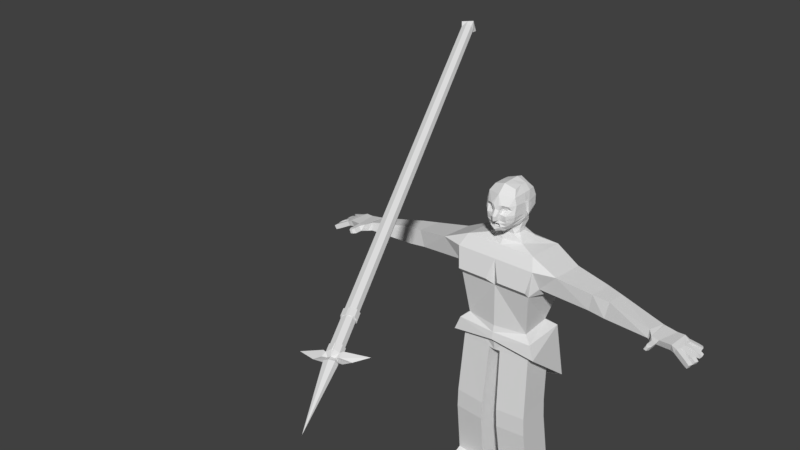 # Source: Protag_Male_simplified_fingers.blend  (saved by Blender 2.79.0; exported with 4.5.12 LTS)
import bpy
from mathutils import Matrix  # noqa: F401  (used for matrix-valued properties, if any)

bpy.ops.wm.read_factory_settings(use_empty=True)
scene = bpy.context.scene
scene.name = 'Scene'

# ---- collections
col_collection_1 = bpy.data.collections.new('Collection 1'); scene.collection.children.link(col_collection_1)

# ---- materials (node trees are filled in below, after node groups)
mat_material = bpy.data.materials.new('Material')
mat_material.alpha_threshold = 0.0
mat_material.use_transparent_shadow = False
mat_material.roughness = 0.5
mat_material.line_color = (0.0, 0.0, 0.0, 1.0)
mat_material_003 = bpy.data.materials.new('Material.003')
mat_material_003.alpha_threshold = 0.0
mat_material_003.use_transparent_shadow = False
mat_material_003.roughness = 0.5
mat_material_003.line_color = (0.0, 0.0, 0.0, 1.0)

# ---- material node trees

# ---- world
world_world = bpy.data.worlds.new('World'); scene.world = world_world
world_world.color = (0.05088, 0.05088, 0.05088)
world_world.use_sun_shadow = False
world_world.sun_shadow_jitter_overblur = 0.0
world_world.cycles.sampling_method = 'MANUAL'

# ---- meshes
me_cube = bpy.data.meshes.new('Cube')
me_cube.from_pydata([(0.07345, 0.03841, -0.03385), (0.0708, -0.04534, -0.006221), (0.0, -0.05814, -0.006221), (0.0, 0.04455, -0.03385), (0.0, 0.03841, -0.06838), (0.0, -0.05249, -0.06838), (0.07499, 0.03743, -0.06546), (0.08034, -0.04789, -0.06764), (0.007919, 0.03329, -0.06497), (0.01328, -0.05203, -0.06715), (0.07996, 0.02689, -0.2034), (0.08532, -0.05844, -0.2056), (0.01289, 0.02274, -0.2061), (0.01825, -0.06258, -0.2083), (0.08166, 0.02812, -0.2474), (0.08702, -0.05721, -0.2496), (0.01459, 0.02397, -0.2501), (0.01995, -0.06135, -0.2523), (0.08559, 0.04593, -0.3723), (0.09095, -0.0394, -0.3744), (0.01853, 0.04178, -0.375), (0.02388, -0.04354, -0.3771), (0.08802, 0.04769, -0.4167), (0.09338, -0.03764, -0.4189), (0.02096, 0.04354, -0.4194), (0.02631, -0.04178, -0.4216), (0.09419, -0.08466, -0.3983), (0.02712, -0.08881, -0.401), (0.09661, -0.08291, -0.4202), (0.02955, -0.08705, -0.4229), (0.06743, 0.03046, -0.006221), (0.0, 0.03947, -0.006221), (0.09717, 0.03762, 0.08354), (0.08081, -0.06179, 0.0915), (0.0, -0.06179, 0.0915), (0.0, 0.04922, 0.09918), (0.07782, 0.04258, 0.1691), (0.08907, -0.06554, 0.1528), (0.0, -0.06555, 0.1528), (0.0, 0.05108, 0.141), (0.07782, -0.0496, 0.1783), (0.0, -0.0496, 0.1783), (0.0, 0.04048, 0.1691), (0.1338, 0.03068, 0.09541), (0.09767, -0.04933, 0.1112), (0.1354, 0.02961, 0.1442), (0.1354, -0.05302, 0.1524), (0.2023, 0.01011, 0.09305), (0.2023, -0.03607, 0.09764), (0.2102, 0.02167, 0.1309), (0.2102, -0.03993, 0.1371), (0.2373, 0.009697, 0.08885), (0.2373, -0.03648, 0.09345), (0.2453, 0.01215, 0.1276), (0.2453, -0.0354, 0.1324), (0.3371, -0.006629, 0.09509), (0.3371, -0.05064, 0.09813), (0.345, -0.004333, 0.1085), (0.3381, -0.04754, 0.116), (0.0409, 0.01519, 0.1868), (0.0409, -0.03176, 0.1868), (0.0, -0.03966, 0.1881), (0.0, 0.0223, 0.1868), (0.02001, 0.00904, 0.2017), (0.02076, -0.03143, 0.2017), (0.0, -0.03143, 0.2017), (0.0, 0.01489, 0.2017), (0.08081, -0.0748, 0.1061), (0.01437, -0.0748, 0.1061), (0.3902, -0.005784, 0.1047), (0.3887, -0.007423, 0.08972), (0.4001, -0.03517, 0.09147), (0.4039, -0.03492, 0.1023), (0.4, -0.06011, 0.1044), (0.4031, -0.04911, 0.1027), (0.3957, -0.05849, 0.09411), (0.3974, -0.04964, 0.09323), (0.3459, -0.008394, 0.0915), (0.3459, -0.05487, 0.09626), (0.349, -0.005275, 0.1084), (0.349, -0.06104, 0.1125), (0.367, -0.01019, 0.09365), (0.3575, -0.055, 0.09479), (0.3748, -0.006179, 0.1046), (0.3653, -0.06118, 0.11), (0.3505, -0.07203, 0.1013), (0.3558, -0.0717, 0.1112), (0.361, -0.07261, 0.0995), (0.366, -0.07211, 0.1096), (0.3501, -0.08865, 0.1022), (0.3555, -0.08832, 0.112), (0.3607, -0.08923, 0.1004), (0.3657, -0.08873, 0.1105), (0.353, -0.09604, 0.1035), (0.357, -0.09579, 0.111), (0.3587, -0.09648, 0.1021), (0.3625, -0.0961, 0.1099), (0.4107, -0.0515, 0.09885), (0.3863, -0.05503, 0.09446), (0.4077, -0.0625, 0.1005), (0.3902, -0.06117, 0.1102), (0.3959, -0.02258, 0.09285), (0.3998, -0.02248, 0.1022), (0.4033, -0.06088, 0.09022), (0.4051, -0.05202, 0.08934), (0.4076, -0.03634, 0.08798), (0.4115, -0.03609, 0.09884), (0.4109, -0.04621, 0.09947), (0.4055, -0.0473, 0.08945), (0.4055, -0.03206, 0.08856), (0.4094, -0.0318, 0.09941), (0.4035, -0.02066, 0.08994), (0.4073, -0.02056, 0.09926), (0.3995, -0.005542, 0.09973), (0.3974, -0.006503, 0.09108), (0.4016, -0.01552, 0.09268), (0.4048, -0.01485, 0.1008), (0.4273, -0.05664, 0.09045), (0.4242, -0.06764, 0.09213), (0.4199, -0.06602, 0.08182), (0.4216, -0.05717, 0.08094), (0.4249, -0.03904, 0.07999), (0.4288, -0.03879, 0.09084), (0.4267, -0.04988, 0.09246), (0.4223, -0.05024, 0.08175), (0.423, -0.02793, 0.08132), (0.4277, -0.02694, 0.09181), (0.4224, -0.01585, 0.08263), (0.4263, -0.01575, 0.09195), (0.4163, -6.555e-05, 0.09344), (0.4141, -0.0005586, 0.08487), (0.4184, -0.01004, 0.08639), (0.4215, -0.009372, 0.09453), (0.005662, 0.04258, 0.1691), (0.00601, 0.04079, -0.006221), (0.006404, 0.05248, 0.1428), (0.00737, 0.05046, 0.09819), (0.0, -0.058, -0.03032), (0.4311, -0.02386, 0.07889), (0.4354, -0.02353, 0.08475), (0.4302, -0.01534, 0.07981), (0.4343, -0.01509, 0.0856), (0.4328, -0.04107, 0.07727), (0.4368, -0.04122, 0.08427), (0.435, -0.05066, 0.0859), (0.4304, -0.05064, 0.07903), (0.4339, -0.06035, 0.08587), (0.4314, -0.06964, 0.0873), (0.4277, -0.06827, 0.07859), (0.4292, -0.0608, 0.07784), (0.4242, 0.001487, 0.09046), (0.4231, -1.739e-05, 0.08339), (0.4251, -0.006827, 0.08383), (0.4283, -0.006159, 0.09198), (0.02584, -0.0194, 0.2017), (0.02584, -0.002975, 0.2017), (0.0409, -0.002664, 0.1868), (0.02031, 0.008652, 0.2107), (0.0171, -0.03236, 0.212), (0.0, -0.03236, 0.212), (0.0, 0.0145, 0.2107), (0.02282, 0.01099, 0.2242), (0.01665, -0.05436, 0.2194), (0.0, -0.07118, 0.2211), (0.0, 0.01717, 0.2212), (0.02609, 0.01999, 0.288), (0.03028, -0.04964, 0.2901), (0.0, -0.06155, 0.2934), (0.0, 0.03141, 0.2897), (0.02111, 0.007445, 0.3005), (0.02383, -0.03929, 0.3026), (0.0, -0.04286, 0.3103), (0.0, 0.01553, 0.3061), (0.0, -0.06766, 0.2399), (0.03356, -0.05231, 0.2493), (0.0, 0.03548, 0.2534), (0.03085, 0.02281, 0.2514), (0.01025, -0.06627, 0.2212), (0.007348, -0.06717, 0.2543), (0.006542, -0.06705, 0.2411), (0.0, -0.07234, 0.2661), (0.0, -0.07934, 0.2518), (0.0, -0.07775, 0.2404), (0.004942, -0.07713, 0.2517), (0.004137, -0.07613, 0.2415), (0.0, -0.06946, 0.2353), (0.009083, -0.0688, 0.235), (0.03105, -0.05058, 0.2389), (0.0, -0.06866, 0.2273), (0.02542, -0.04762, 0.2279), (0.01178, -0.06832, 0.2274), (0.0, -0.05873, 0.2362), (0.008902, -0.0581, 0.2358), (0.0, -0.06739, 0.2152), (0.01148, -0.05699, 0.2256), (0.03085, 0.02281, 0.2719), (0.0357, -0.02091, 0.272), (0.03569, -0.0207, 0.2483), (0.03569, -0.02065, 0.2411), (0.0311, -0.01675, 0.2902), (0.02946, -0.01611, 0.2254), (0.02614, -0.01979, 0.2107), (0.03569, -0.02062, 0.2377), (0.0, -0.02089, 0.3103), (0.02114, -0.0172, 0.3044), (0.02614, -0.003363, 0.2107), (0.02112, -0.0008227, 0.3031), (0.03093, 0.002173, 0.2254), (0.03549, -0.006642, 0.2482), (0.0355, -0.007403, 0.2689), (0.0, 0.0007242, 0.3103), (0.03549, -0.006548, 0.2426), (0.03086, 0.0001905, 0.2902), (0.03549, -0.006582, 0.2446), (0.03907, -0.01548, 0.2742), (0.03575, -0.01569, 0.2522), (0.03886, -0.01212, 0.2418), (0.03888, -0.003828, 0.2667), (0.006366, -0.06944, 0.2739), (0.03427, -0.04965, 0.2745), (0.02427, -0.0618, 0.2724), (0.03372, -0.05337, 0.2549), (0.02138, -0.06713, 0.253), (0.0205, -0.06054, 0.2283), (0.0213, -0.0659, 0.2447), (0.02166, -0.06412, 0.2379), (0.006811, -0.06916, 0.2622), (0.01154, -0.0682, 0.2742), (0.02935, -0.05579, 0.2639), (0.01149, -0.0608, 0.2602), (0.02126, -0.06043, 0.2691), (0.01959, -0.06078, 0.2594), (0.01118, -0.06196, 0.2648), (0.01391, -0.06219, 0.2687), (0.0242, -0.05696, 0.2642), (0.01315, -0.05952, 0.2613), (0.0203, -0.05924, 0.2678), (0.01908, -0.0595, 0.2607), (0.01292, -0.06036, 0.2646), (0.01492, -0.06053, 0.2675), (0.02245, -0.0567, 0.2643), (0.01163, -0.06161, 0.2606), (0.01973, -0.06158, 0.2599), (0.01329, -0.06032, 0.2617), (0.01922, -0.0603, 0.2612), (0.02125, -0.05817, 0.2708), (0.01117, -0.06191, 0.2648), (0.0139, -0.05994, 0.2704), (0.02419, -0.05691, 0.2643), (0.02029, -0.0592, 0.2679), (0.01292, -0.06031, 0.2647), (0.01491, -0.06049, 0.2676), (0.02244, -0.05666, 0.2643), (0.02134, -0.06086, 0.2688), (0.01399, -0.06262, 0.2684), (0.02038, -0.05967, 0.2675), (0.015, -0.06096, 0.2672), (0.01361, -0.05612, 0.2157), (0.0, -0.03591, 0.214), (0.01717, -0.03569, 0.2169), (0.03038, -0.0257, 0.226)], [], [(3, 134, 30, 0), (1, 137, 5), (134, 3, 31), (1, 0, 30), (4, 5, 3), (4, 0, 6, 8), (3, 0, 4), (7, 9, 13, 11), (0, 1, 7, 6), (5, 4, 8, 9), (1, 5, 9, 7), (11, 13, 17, 15), (6, 7, 11, 10), (8, 6, 10, 12), (9, 8, 12, 13), (15, 17, 21, 19), (10, 11, 15, 14), (12, 10, 14, 16), (13, 12, 16, 17), (20, 18, 22, 24), (14, 15, 19, 18), (16, 14, 18, 20), (17, 16, 20, 21), (22, 23, 25, 24), (21, 20, 24, 25), (21, 25, 29, 27), (18, 19, 23, 22), (26, 27, 29, 28), (25, 23, 28, 29), (23, 19, 26, 28), (19, 21, 27, 26), (34, 33, 67, 68), (30, 32, 33, 1), (1, 33, 34, 2), (32, 30, 134, 136), (36, 135, 133), (33, 32, 43, 44), (32, 136, 135, 36), (41, 40, 60, 61), (38, 37, 40, 41), (46, 44, 48, 50), (32, 36, 45, 43), (37, 33, 44, 46), (36, 40, 46, 45), (47, 49, 53, 51), (44, 43, 47, 48), (43, 45, 49, 47), (45, 46, 50, 49), (53, 54, 58, 57), (49, 50, 54, 53), (50, 48, 52, 54), (48, 47, 51, 52), (54, 52, 56, 58), (52, 51, 55, 56), (51, 53, 57, 55), (59, 62, 66, 63), (40, 36, 59, 156, 60), (36, 133, 62, 59), (61, 60, 64, 65), (60, 154, 64), (68, 67, 37, 38), (33, 37, 67), (38, 68, 34), (46, 40, 37), (72, 74, 107, 106), (76, 70, 71), (69, 102, 116, 113), (69, 72, 102), (98, 70, 76, 75), (69, 74, 72), (69, 100, 73, 74), (73, 75, 103, 99), (57, 58, 80, 79), (55, 57, 79, 77), (56, 55, 77, 78), (58, 56, 78, 80), (78, 77, 81, 82), (82, 84, 88, 87), (77, 79, 83, 81), (84, 82, 98, 100), (79, 80, 84, 83), (88, 86, 90, 92), (80, 78, 85, 86), (84, 80, 86, 88), (78, 82, 87, 85), (89, 91, 95, 93), (87, 88, 92, 91), (85, 87, 91, 89), (86, 85, 89, 90), (94, 93, 95, 96), (90, 89, 93, 94), (92, 90, 94, 96), (91, 92, 96, 95), (100, 98, 75, 73), (83, 84, 100, 69), (81, 83, 69, 70), (82, 81, 70, 98), (97, 99, 118, 117), (71, 70, 101), (102, 72, 110, 112), (75, 76, 104, 103), (76, 74, 97, 104), (74, 73, 99, 97), (105, 106, 122, 121), (74, 76, 108, 107), (76, 71, 105, 108), (71, 72, 106, 105), (109, 111, 127, 125), (101, 102, 112, 111), (71, 101, 111, 109), (72, 71, 109, 110), (116, 115, 131, 132), (101, 70, 114, 115), (102, 101, 115, 116), (70, 69, 113, 114), (120, 117, 146, 149), (104, 97, 117, 120), (103, 104, 120, 119), (99, 103, 119, 118), (121, 122, 143, 142), (108, 105, 121, 124), (107, 108, 124, 123), (106, 107, 123, 122), (125, 127, 140, 138), (110, 109, 125, 126), (111, 112, 128, 127), (112, 110, 126, 128), (131, 130, 151, 152), (115, 114, 130, 131), (114, 113, 129, 130), (113, 116, 132, 129), (62, 133, 42), (135, 136, 35, 39), (136, 134, 31, 35), (133, 135, 39, 42), (137, 1, 2), (139, 138, 140, 141), (126, 125, 138, 139), (127, 128, 141, 140), (128, 126, 139, 141), (144, 145, 142, 143), (124, 121, 142, 145), (123, 124, 145, 144), (122, 123, 144, 143), (148, 149, 146, 147), (118, 119, 148, 147), (119, 120, 149, 148), (117, 118, 147, 146), (151, 150, 153, 152), (130, 129, 150, 151), (129, 132, 153, 150), (132, 131, 152, 153), (154, 60, 156, 155), (155, 156, 59, 63), (154, 155, 205, 201), (155, 63, 157, 205), (65, 64, 158, 159), (63, 66, 160, 157), (64, 154, 201, 158), (158, 200, 260, 259), (163, 177, 190, 188), (157, 160, 164, 161), (167, 166, 170, 171), (162, 260, 189), (161, 164, 175, 176), (169, 172, 210, 206), (166, 199, 204, 170), (165, 168, 172, 169), (181, 183, 180), (179, 178, 183, 184), (176, 175, 195), (178, 226, 183), (174, 197, 221), (177, 193, 257, 162), (178, 179, 222), (179, 186, 225, 224), (167, 218, 227, 166), (182, 184, 183, 181), (173, 179, 184, 182), (193, 194, 192, 191), (185, 186, 179, 173), (187, 225, 223, 189), (187, 198, 197, 174), (189, 223, 162), (190, 186, 192, 194), (189, 202, 198, 187), (186, 185, 191, 192), (188, 190, 194, 193), (214, 215, 216, 217), (166, 196, 199), (195, 175, 168, 165), (199, 196, 209, 212), (204, 203, 171, 170), (198, 202, 211, 213), (204, 199, 212, 206), (197, 198, 213, 208), (202, 200, 207, 211), (200, 201, 205, 207), (196, 197, 215, 214), (206, 210, 203, 204), (207, 205, 157, 161), (206, 212, 165, 169), (212, 209, 195, 165), (209, 208, 176, 195), (208, 213, 176), (211, 207, 161, 176), (213, 211, 176), (209, 196, 214, 217), (197, 208, 216, 215), (208, 209, 217, 216), (220, 219, 166), (180, 218, 167), (219, 196, 166), (222, 228, 234, 231), (221, 219, 228), (221, 197, 196, 219), (222, 179, 224), (227, 226, 232, 233), (223, 225, 186, 190), (224, 174, 221, 222), (224, 225, 187, 174), (162, 223, 190, 177), (183, 226, 180), (226, 227, 218), (166, 227, 220), (220, 228, 219), (228, 222, 221), (178, 222, 231, 229), (220, 227, 233, 230), (228, 220, 230, 234), (226, 178, 229, 232), (236, 239, 238, 235), (237, 240, 236, 235), (242, 234, 240, 244), (232, 241, 243, 238), (232, 229, 241), (236, 240, 252, 249), (240, 234, 248, 252), (230, 233, 247, 245), (234, 230, 245, 248), (238, 239, 251, 250), (232, 238, 250, 246), (239, 236, 249, 251), (233, 232, 246, 247), (241, 242, 244, 243), (237, 235, 243, 244), (231, 234, 242), (235, 238, 243), (240, 237, 244), (229, 231, 242, 241), (250, 251, 256), (248, 253, 255, 252), (253, 254, 256, 255), (254, 246, 250, 256), (248, 245, 253), (245, 247, 254, 253), (249, 252, 255), (247, 246, 254), (251, 249, 255, 256), (180, 226, 218), (193, 177, 163), (257, 260, 162), (257, 193, 258, 259), (200, 158, 201), (202, 260, 200), (259, 258, 159, 158), (259, 260, 257), (189, 260, 202)])
_ca = me_cube.color_attributes.new('Col', 'BYTE_COLOR', 'CORNER')
_ca.data.foreach_set('color', [1.0, 1.0, 1.0, 1.0, 1.0, 1.0, 1.0, 1.0, 1.0, 1.0, 1.0, 1.0, 1.0, 1.0, 1.0, 1.0, 1.0, 1.0, 1.0, 1.0, 1.0, 1.0, 1.0, 1.0, 1.0, 1.0, 1.0, 1.0, 1.0, 1.0, 1.0, 1.0, 1.0, 1.0, 1.0, 1.0, 1.0, 1.0, 1.0, 1.0, 1.0, 1.0, 1.0, 1.0, 1.0, 1.0, 1.0, 1.0, 1.0, 1.0, 1.0, 1.0, 1.0, 1.0, 1.0, 1.0, 1.0, 1.0, 1.0, 1.0, 1.0, 1.0, 1.0, 1.0, 1.0, 1.0, 1.0, 1.0, 1.0, 1.0, 1.0, 1.0, 1.0, 1.0, 1.0, 1.0, 1.0, 1.0, 1.0, 1.0, 1.0, 1.0, 1.0, 1.0, 1.0, 1.0, 1.0, 1.0, 1.0, 1.0, 1.0, 1.0, 1.0, 1.0, 1.0, 1.0, 1.0, 1.0, 1.0, 1.0, 1.0, 1.0, 1.0, 1.0, 1.0, 1.0, 1.0, 1.0, 1.0, 1.0, 1.0, 1.0, 1.0, 1.0, 1.0, 1.0, 1.0, 1.0, 1.0, 1.0, 1.0, 1.0, 1.0, 1.0, 1.0, 1.0, 1.0, 1.0, 1.0, 1.0, 1.0, 1.0, 1.0, 1.0, 1.0, 1.0, 1.0, 1.0, 1.0, 1.0, 1.0, 1.0, 1.0, 1.0, 1.0, 1.0, 1.0, 1.0, 1.0, 1.0, 1.0, 1.0, 1.0, 1.0, 1.0, 1.0, 1.0, 1.0, 1.0, 1.0, 1.0, 1.0, 1.0, 1.0, 1.0, 1.0, 1.0, 1.0, 1.0, 1.0, 1.0, 1.0, 1.0, 1.0, 1.0, 1.0, 1.0, 1.0, 1.0, 1.0, 1.0, 1.0, 1.0, 1.0, 1.0, 1.0, 1.0, 1.0, 1.0, 1.0, 1.0, 1.0, 1.0, 1.0, 1.0, 1.0, 1.0, 1.0, 1.0, 1.0, 1.0, 1.0, 1.0, 1.0, 1.0, 1.0, 1.0, 1.0, 1.0, 1.0, 1.0, 1.0, 1.0, 1.0, 1.0, 1.0, 1.0, 1.0, 1.0, 1.0, 1.0, 1.0, 1.0, 1.0, 1.0, 1.0, 1.0, 1.0, 1.0, 1.0, 1.0, 1.0, 1.0, 1.0, 1.0, 1.0, 1.0, 1.0, 1.0, 1.0, 1.0, 1.0, 1.0, 1.0, 1.0, 1.0, 1.0, 1.0, 1.0, 1.0, 1.0, 1.0, 1.0, 1.0, 1.0, 1.0, 1.0, 1.0, 1.0, 1.0, 1.0, 1.0, 1.0, 1.0, 1.0, 1.0, 1.0, 1.0, 1.0, 1.0, 1.0, 1.0, 1.0, 1.0, 1.0, 1.0, 1.0, 1.0, 1.0, 1.0, 1.0, 1.0, 1.0, 1.0, 1.0, 1.0, 1.0, 1.0, 1.0, 1.0, 1.0, 1.0, 1.0, 1.0, 1.0, 1.0, 1.0, 1.0, 1.0, 1.0, 1.0, 1.0, 1.0, 1.0, 1.0, 1.0, 1.0, 1.0, 1.0, 1.0, 1.0, 1.0, 1.0, 1.0, 1.0, 1.0, 1.0, 1.0, 1.0, 1.0, 1.0, 1.0, 1.0, 1.0, 1.0, 1.0, 1.0, 1.0, 1.0, 1.0, 1.0, 1.0, 1.0, 1.0, 1.0, 1.0, 1.0, 1.0, 1.0, 1.0, 1.0, 1.0, 1.0, 1.0, 1.0, 1.0, 1.0, 1.0, 1.0, 1.0, 1.0, 1.0, 1.0, 1.0, 1.0, 1.0, 1.0, 1.0, 1.0, 1.0, 1.0, 1.0, 1.0, 1.0, 1.0, 1.0, 1.0, 1.0, 1.0, 1.0, 1.0, 1.0, 1.0, 1.0, 1.0, 1.0, 1.0, 1.0, 1.0, 1.0, 1.0, 1.0, 1.0, 1.0, 1.0, 1.0, 1.0, 1.0, 1.0, 1.0, 1.0, 1.0, 1.0, 1.0, 1.0, 1.0, 1.0, 1.0, 1.0, 1.0, 1.0, 1.0, 1.0, 1.0, 1.0, 1.0, 1.0, 1.0, 1.0, 1.0, 1.0, 1.0, 1.0, 1.0, 1.0, 1.0, 1.0, 1.0, 1.0, 1.0, 1.0, 1.0, 1.0, 1.0, 1.0, 1.0, 1.0, 1.0, 1.0, 1.0, 1.0, 1.0, 1.0, 1.0, 1.0, 1.0, 1.0, 1.0, 1.0, 1.0, 1.0, 1.0, 1.0, 1.0, 1.0, 1.0, 1.0, 1.0, 1.0, 1.0, 1.0, 1.0, 1.0, 1.0, 1.0, 1.0, 1.0, 1.0, 1.0, 1.0, 1.0, 1.0, 1.0, 1.0, 1.0, 1.0, 1.0, 1.0, 1.0, 1.0, 1.0, 1.0, 1.0, 1.0, 1.0, 1.0, 1.0, 1.0, 1.0, 1.0, 1.0, 1.0, 1.0, 1.0, 1.0, 1.0, 1.0, 1.0, 1.0, 1.0, 1.0, 1.0, 1.0, 1.0, 1.0, 1.0, 1.0, 1.0, 1.0, 1.0, 1.0, 1.0, 1.0, 1.0, 1.0, 1.0, 1.0, 1.0, 1.0, 1.0, 1.0, 1.0, 1.0, 1.0, 1.0, 1.0, 1.0, 1.0, 1.0, 1.0, 1.0, 1.0, 1.0, 1.0, 1.0, 1.0, 1.0, 1.0, 1.0, 1.0, 1.0, 1.0, 1.0, 1.0, 1.0, 1.0, 1.0, 1.0, 1.0, 1.0, 1.0, 1.0, 1.0, 1.0, 1.0, 1.0, 1.0, 1.0, 1.0, 1.0, 1.0, 1.0, 1.0, 1.0, 1.0, 1.0, 1.0, 1.0, 1.0, 1.0, 1.0, 1.0, 1.0, 1.0, 1.0, 1.0, 1.0, 1.0, 1.0, 1.0, 1.0, 1.0, 1.0, 1.0, 1.0, 1.0, 1.0, 1.0, 1.0, 1.0, 1.0, 1.0, 1.0, 1.0, 1.0, 1.0, 1.0, 1.0, 1.0, 1.0, 1.0, 1.0, 1.0, 1.0, 1.0, 1.0, 1.0, 1.0, 1.0, 1.0, 1.0, 1.0, 1.0, 1.0, 1.0, 1.0, 1.0, 1.0, 1.0, 1.0, 1.0, 1.0, 1.0, 1.0, 1.0, 1.0, 1.0, 1.0, 1.0, 1.0, 1.0, 1.0, 1.0, 1.0, 1.0, 1.0, 1.0, 1.0, 1.0, 1.0, 1.0, 1.0, 1.0, 1.0, 1.0, 1.0, 1.0, 1.0, 1.0, 1.0, 1.0, 1.0, 1.0, 1.0, 1.0, 1.0, 1.0, 1.0, 1.0, 1.0, 1.0, 1.0, 1.0, 1.0, 1.0, 1.0, 1.0, 1.0, 1.0, 1.0, 1.0, 1.0, 1.0, 1.0, 1.0, 1.0, 1.0, 1.0, 1.0, 1.0, 1.0, 1.0, 1.0, 1.0, 1.0, 1.0, 1.0, 1.0, 1.0, 1.0, 1.0, 1.0, 1.0, 1.0, 1.0, 1.0, 1.0, 1.0, 1.0, 1.0, 1.0, 1.0, 1.0, 1.0, 1.0, 1.0, 1.0, 1.0, 1.0, 1.0, 1.0, 1.0, 1.0, 1.0, 1.0, 1.0, 1.0, 1.0, 1.0, 1.0, 1.0, 1.0, 1.0, 1.0, 1.0, 1.0, 1.0, 1.0, 1.0, 1.0, 1.0, 1.0, 1.0, 1.0, 1.0, 1.0, 1.0, 1.0, 1.0, 1.0, 1.0, 1.0, 1.0, 1.0, 1.0, 1.0, 1.0, 1.0, 1.0, 1.0, 1.0, 1.0, 1.0, 1.0, 1.0, 1.0, 1.0, 1.0, 1.0, 1.0, 1.0, 1.0, 1.0, 1.0, 1.0, 1.0, 1.0, 1.0, 1.0, 1.0, 1.0, 1.0, 1.0, 1.0, 1.0, 1.0, 1.0, 1.0, 1.0, 1.0, 1.0, 1.0, 1.0, 1.0, 1.0, 1.0, 1.0, 1.0, 1.0, 1.0, 1.0, 1.0, 1.0, 1.0, 1.0, 1.0, 1.0, 1.0, 1.0, 1.0, 1.0, 1.0, 1.0, 1.0, 1.0, 1.0, 1.0, 1.0, 1.0, 1.0, 1.0, 1.0, 1.0, 1.0, 1.0, 1.0, 1.0, 1.0, 1.0, 1.0, 1.0, 1.0, 1.0, 1.0, 1.0, 1.0, 1.0, 1.0, 1.0, 1.0, 1.0, 1.0, 1.0, 1.0, 1.0, 1.0, 1.0, 1.0, 1.0, 1.0, 1.0, 1.0, 1.0, 1.0, 1.0, 1.0, 1.0, 1.0, 1.0, 1.0, 1.0, 1.0, 1.0, 1.0, 1.0, 1.0, 1.0, 1.0, 1.0, 1.0, 1.0, 1.0, 1.0, 1.0, 1.0, 1.0, 1.0, 1.0, 1.0, 1.0, 1.0, 1.0, 1.0, 1.0, 1.0, 1.0, 1.0, 1.0, 1.0, 1.0, 1.0, 1.0, 1.0, 1.0, 1.0, 1.0, 1.0, 1.0, 1.0, 1.0, 1.0, 1.0, 1.0, 1.0, 1.0, 1.0, 1.0, 1.0, 1.0, 1.0, 1.0, 1.0, 1.0, 1.0, 1.0, 1.0, 1.0, 1.0, 1.0, 1.0, 1.0, 1.0, 1.0, 1.0, 1.0, 1.0, 1.0, 1.0, 1.0, 1.0, 1.0, 1.0, 1.0, 1.0, 1.0, 1.0, 1.0, 1.0, 1.0, 1.0, 1.0, 1.0, 1.0, 1.0, 1.0, 1.0, 1.0, 1.0, 1.0, 1.0, 1.0, 1.0, 1.0, 1.0, 1.0, 1.0, 1.0, 1.0, 1.0, 1.0, 1.0, 1.0, 1.0, 1.0, 1.0, 1.0, 1.0, 1.0, 1.0, 1.0, 1.0, 1.0, 1.0, 1.0, 1.0, 1.0, 1.0, 1.0, 1.0, 1.0, 1.0, 1.0, 1.0, 1.0, 1.0, 1.0, 1.0, 1.0, 1.0, 1.0, 1.0, 1.0, 1.0, 1.0, 1.0, 1.0, 1.0, 1.0, 1.0, 1.0, 1.0, 1.0, 1.0, 1.0, 1.0, 1.0, 1.0, 1.0, 1.0, 1.0, 1.0, 1.0, 1.0, 1.0, 1.0, 1.0, 1.0, 1.0, 1.0, 1.0, 1.0, 1.0, 1.0, 1.0, 1.0, 1.0, 1.0, 1.0, 1.0, 1.0, 1.0, 1.0, 1.0, 1.0, 1.0, 1.0, 1.0, 1.0, 1.0, 1.0, 1.0, 1.0, 1.0, 1.0, 1.0, 1.0, 1.0, 1.0, 1.0, 1.0, 1.0, 1.0, 1.0, 1.0, 1.0, 1.0, 1.0, 1.0, 1.0, 1.0, 1.0, 1.0, 1.0, 1.0, 1.0, 1.0, 1.0, 1.0, 1.0, 1.0, 1.0, 1.0, 1.0, 1.0, 1.0, 1.0, 1.0, 1.0, 1.0, 1.0, 1.0, 1.0, 1.0, 1.0, 1.0, 1.0, 1.0, 1.0, 1.0, 1.0, 1.0, 1.0, 1.0, 1.0, 1.0, 1.0, 1.0, 1.0, 1.0, 1.0, 1.0, 1.0, 1.0, 1.0, 1.0, 1.0, 1.0, 1.0, 1.0, 1.0, 1.0, 1.0, 1.0, 1.0, 1.0, 1.0, 1.0, 1.0, 1.0, 1.0, 1.0, 1.0, 1.0, 1.0, 1.0, 1.0, 1.0, 1.0, 1.0, 1.0, 1.0, 1.0, 1.0, 1.0, 1.0, 1.0, 1.0, 1.0, 1.0, 1.0, 1.0, 1.0, 1.0, 1.0, 1.0, 1.0, 1.0, 1.0, 1.0, 1.0, 1.0, 1.0, 1.0, 1.0, 1.0, 1.0, 1.0, 1.0, 1.0, 1.0, 1.0, 1.0, 1.0, 1.0, 1.0, 1.0, 1.0, 1.0, 1.0, 1.0, 1.0, 1.0, 1.0, 1.0, 1.0, 1.0, 1.0, 1.0, 1.0, 1.0, 1.0, 1.0, 1.0, 1.0, 1.0, 1.0, 1.0, 1.0, 1.0, 1.0, 1.0, 1.0, 1.0, 1.0, 1.0, 1.0, 1.0, 1.0, 1.0, 1.0, 1.0, 1.0, 1.0, 1.0, 1.0, 1.0, 1.0, 1.0, 1.0, 1.0, 1.0, 1.0, 1.0, 1.0, 1.0, 1.0, 1.0, 1.0, 1.0, 1.0, 1.0, 1.0, 1.0, 1.0, 1.0, 1.0, 1.0, 1.0, 1.0, 1.0, 1.0, 1.0, 1.0, 1.0, 1.0, 1.0, 1.0, 1.0, 1.0, 1.0, 1.0, 1.0, 1.0, 1.0, 1.0, 1.0, 1.0, 1.0, 1.0, 1.0, 1.0, 1.0, 1.0, 1.0, 1.0, 1.0, 1.0, 1.0, 1.0, 1.0, 1.0, 1.0, 1.0, 1.0, 1.0, 1.0, 1.0, 1.0, 1.0, 1.0, 1.0, 1.0, 1.0, 1.0, 1.0, 1.0, 1.0, 1.0, 1.0, 1.0, 1.0, 1.0, 1.0, 1.0, 1.0, 1.0, 1.0, 1.0, 1.0, 1.0, 1.0, 1.0, 1.0, 1.0, 1.0, 1.0, 1.0, 1.0, 1.0, 1.0, 1.0, 1.0, 1.0, 1.0, 1.0, 1.0, 1.0, 1.0, 1.0, 1.0, 1.0, 1.0, 1.0, 1.0, 1.0, 1.0, 1.0, 1.0, 1.0, 1.0, 1.0, 1.0, 1.0, 1.0, 1.0, 1.0, 1.0, 1.0, 1.0, 1.0, 1.0, 1.0, 1.0, 1.0, 1.0, 1.0, 1.0, 1.0, 1.0, 1.0, 1.0, 1.0, 1.0, 1.0, 1.0, 1.0, 1.0, 1.0, 1.0, 1.0, 1.0, 1.0, 1.0, 1.0, 1.0, 1.0, 1.0, 1.0, 1.0, 1.0, 1.0, 1.0, 1.0, 1.0, 1.0, 1.0, 1.0, 1.0, 1.0, 1.0, 1.0, 1.0, 1.0, 1.0, 1.0, 1.0, 1.0, 1.0, 1.0, 1.0, 1.0, 1.0, 1.0, 1.0, 1.0, 1.0, 1.0, 1.0, 1.0, 1.0, 1.0, 1.0, 1.0, 1.0, 1.0, 1.0, 1.0, 1.0, 1.0, 1.0, 1.0, 1.0, 1.0, 1.0, 1.0, 1.0, 1.0, 1.0, 1.0, 1.0, 1.0, 1.0, 1.0, 1.0, 1.0, 1.0, 1.0, 1.0, 1.0, 1.0, 1.0, 1.0, 1.0, 1.0, 1.0, 1.0, 1.0, 1.0, 1.0, 1.0, 1.0, 1.0, 1.0, 1.0, 1.0, 1.0, 1.0, 1.0, 1.0, 1.0, 1.0, 1.0, 1.0, 1.0, 1.0, 1.0, 1.0, 1.0, 1.0, 1.0, 1.0, 1.0, 1.0, 1.0, 1.0, 1.0, 1.0, 1.0, 1.0, 1.0, 1.0, 1.0, 1.0, 1.0, 1.0, 1.0, 1.0, 1.0, 1.0, 1.0, 1.0, 1.0, 1.0, 1.0, 1.0, 1.0, 1.0, 1.0, 1.0, 1.0, 1.0, 1.0, 1.0, 1.0, 1.0, 1.0, 1.0, 1.0, 1.0, 1.0, 1.0, 1.0, 1.0, 1.0, 1.0, 1.0, 1.0, 1.0, 1.0, 1.0, 1.0, 1.0, 1.0, 1.0, 1.0, 1.0, 1.0, 1.0, 1.0, 1.0, 1.0, 1.0, 1.0, 1.0, 1.0, 1.0, 1.0, 1.0, 1.0, 1.0, 1.0, 1.0, 1.0, 1.0, 1.0, 1.0, 1.0, 1.0, 1.0, 1.0, 1.0, 1.0, 1.0, 1.0, 1.0, 1.0, 1.0, 1.0, 1.0, 1.0, 1.0, 1.0, 1.0, 1.0, 1.0, 1.0, 1.0, 1.0, 1.0, 1.0, 1.0, 1.0, 1.0, 1.0, 1.0, 1.0, 1.0, 1.0, 1.0, 1.0, 1.0, 1.0, 1.0, 1.0, 1.0, 1.0, 1.0, 1.0, 1.0, 1.0, 1.0, 1.0, 1.0, 1.0, 1.0, 1.0, 1.0, 1.0, 1.0, 1.0, 1.0, 1.0, 1.0, 1.0, 1.0, 1.0, 1.0, 1.0, 1.0, 1.0, 1.0, 1.0, 1.0, 1.0, 1.0, 1.0, 1.0, 1.0, 1.0, 1.0, 1.0, 1.0, 1.0, 1.0, 1.0, 1.0, 1.0, 1.0, 1.0, 1.0, 1.0, 1.0, 1.0, 1.0, 1.0, 1.0, 1.0, 1.0, 1.0, 1.0, 1.0, 1.0, 1.0, 1.0, 1.0, 1.0, 1.0, 1.0, 1.0, 1.0, 1.0, 1.0, 1.0, 1.0, 1.0, 1.0, 1.0, 1.0, 1.0, 1.0, 1.0, 1.0, 1.0, 1.0, 1.0, 1.0, 1.0, 1.0, 1.0, 1.0, 1.0, 1.0, 1.0, 1.0, 1.0, 1.0, 1.0, 1.0, 1.0, 1.0, 1.0, 1.0, 1.0, 1.0, 1.0, 1.0, 1.0, 1.0, 1.0, 1.0, 1.0, 1.0, 1.0, 1.0, 1.0, 1.0, 1.0, 1.0, 1.0, 1.0, 1.0, 1.0, 1.0, 1.0, 1.0, 1.0, 1.0, 1.0, 1.0, 1.0, 1.0, 1.0, 1.0, 1.0, 1.0, 1.0, 1.0, 1.0, 1.0, 1.0, 1.0, 1.0, 1.0, 1.0, 1.0, 1.0, 1.0, 1.0, 1.0, 1.0, 1.0, 1.0, 1.0, 1.0, 1.0, 1.0, 1.0, 1.0, 1.0, 1.0, 1.0, 1.0, 1.0, 1.0, 1.0, 1.0, 1.0, 1.0, 1.0, 1.0, 1.0, 1.0, 1.0, 1.0, 1.0, 1.0, 1.0, 1.0, 1.0, 1.0, 1.0, 1.0, 1.0, 1.0, 1.0, 1.0, 1.0, 1.0, 1.0, 1.0, 1.0, 1.0, 1.0, 1.0, 1.0, 1.0, 1.0, 1.0, 1.0, 1.0, 1.0, 1.0, 1.0, 1.0, 1.0, 1.0, 1.0, 1.0, 1.0, 1.0, 1.0, 1.0, 1.0, 1.0, 1.0, 1.0, 1.0, 1.0, 1.0, 1.0, 1.0, 1.0, 1.0, 1.0, 1.0, 1.0, 1.0, 1.0, 1.0, 1.0, 1.0, 1.0, 1.0, 1.0, 1.0, 1.0, 1.0, 1.0, 1.0, 1.0, 1.0, 1.0, 1.0, 1.0, 1.0, 1.0, 1.0, 1.0, 1.0, 1.0, 1.0, 1.0, 1.0, 1.0, 1.0, 1.0, 1.0, 1.0, 1.0, 1.0, 1.0, 1.0, 1.0, 1.0, 1.0, 1.0, 1.0, 1.0, 1.0, 1.0, 1.0, 1.0, 1.0, 1.0, 1.0, 1.0, 1.0, 1.0, 1.0, 1.0, 1.0, 1.0, 1.0, 1.0, 1.0, 1.0, 1.0, 1.0, 1.0, 1.0, 1.0, 1.0, 1.0, 1.0, 1.0, 1.0, 1.0, 1.0, 1.0, 1.0, 1.0, 1.0, 1.0, 1.0, 1.0, 1.0, 1.0, 1.0, 1.0, 1.0, 1.0, 1.0, 1.0, 1.0, 1.0, 1.0, 1.0, 1.0, 1.0, 1.0, 1.0, 1.0, 1.0, 1.0, 1.0, 1.0, 1.0, 1.0, 1.0, 1.0, 1.0, 1.0, 1.0, 1.0, 1.0, 1.0, 1.0, 1.0, 1.0, 1.0, 1.0, 1.0, 1.0, 1.0, 1.0, 1.0, 1.0, 1.0, 1.0, 1.0, 1.0, 1.0, 1.0, 1.0, 1.0, 1.0, 1.0, 1.0, 1.0, 1.0, 1.0, 1.0, 1.0, 1.0, 1.0, 1.0, 1.0, 1.0, 1.0, 1.0, 1.0, 1.0, 1.0, 1.0, 1.0, 1.0, 1.0, 1.0, 1.0, 1.0, 1.0, 1.0, 1.0, 1.0, 1.0, 1.0, 1.0, 1.0, 1.0, 1.0, 1.0, 1.0, 1.0, 1.0, 1.0, 1.0, 1.0, 1.0, 1.0, 1.0, 1.0, 1.0, 1.0, 1.0, 1.0, 1.0, 1.0, 1.0, 1.0, 1.0, 1.0, 1.0, 1.0, 1.0, 1.0, 1.0, 1.0, 1.0, 1.0, 1.0, 1.0, 1.0, 1.0, 1.0, 1.0, 1.0, 1.0, 1.0, 1.0, 1.0, 1.0, 1.0, 1.0, 1.0, 1.0, 1.0, 1.0, 1.0, 1.0, 1.0, 1.0, 1.0, 1.0, 1.0, 1.0, 1.0, 1.0, 1.0, 1.0, 1.0, 1.0, 1.0, 1.0, 1.0, 1.0, 1.0, 1.0, 1.0, 1.0, 1.0, 1.0, 1.0, 1.0, 1.0, 1.0, 1.0, 1.0, 1.0, 1.0, 1.0, 1.0, 1.0, 1.0, 1.0, 1.0, 1.0, 1.0, 1.0, 1.0, 1.0, 1.0, 1.0, 1.0, 1.0, 1.0, 1.0, 1.0, 1.0, 1.0, 1.0, 1.0, 1.0, 1.0, 1.0, 1.0, 1.0, 1.0, 1.0, 1.0, 1.0, 1.0, 1.0, 1.0, 1.0, 1.0, 1.0, 1.0, 1.0, 1.0, 1.0, 1.0, 1.0, 1.0, 1.0, 1.0, 1.0, 1.0, 1.0, 1.0, 1.0, 1.0, 1.0, 1.0, 1.0, 1.0, 1.0, 1.0, 1.0, 1.0, 1.0, 1.0, 1.0, 1.0, 1.0, 1.0, 1.0, 1.0, 1.0, 1.0, 1.0, 1.0, 1.0, 1.0, 1.0, 1.0, 1.0, 1.0, 1.0, 1.0, 1.0, 1.0, 1.0, 1.0, 1.0, 1.0, 1.0, 1.0, 1.0, 1.0, 1.0, 1.0, 1.0, 1.0, 1.0, 1.0, 1.0, 1.0, 1.0, 1.0, 1.0, 1.0, 1.0, 1.0, 1.0, 1.0, 1.0, 1.0, 1.0, 1.0, 1.0, 1.0, 1.0, 1.0, 1.0, 1.0, 1.0, 1.0, 1.0, 1.0, 1.0, 1.0, 1.0, 1.0, 1.0, 1.0, 1.0, 1.0, 1.0, 1.0, 1.0, 1.0, 1.0, 1.0, 1.0, 1.0, 1.0, 1.0, 1.0, 1.0, 1.0, 1.0, 1.0, 1.0, 1.0, 1.0, 1.0, 1.0, 1.0, 1.0, 1.0, 1.0, 1.0, 1.0, 1.0, 1.0, 1.0, 1.0, 1.0, 1.0, 1.0, 1.0, 1.0, 1.0, 1.0, 1.0, 1.0, 1.0, 1.0, 1.0, 1.0, 1.0, 1.0, 1.0, 1.0, 1.0, 1.0, 1.0, 1.0, 1.0, 1.0, 1.0, 1.0, 1.0, 1.0, 1.0, 1.0, 1.0, 1.0, 1.0, 1.0, 1.0, 1.0, 1.0, 1.0, 1.0, 1.0, 1.0, 1.0, 1.0, 1.0, 1.0, 1.0, 1.0, 1.0, 1.0, 1.0, 1.0, 1.0, 1.0, 1.0, 1.0, 1.0, 1.0, 1.0, 1.0, 1.0, 1.0, 1.0, 1.0, 1.0, 1.0, 1.0, 1.0, 1.0, 1.0, 1.0, 1.0, 1.0, 1.0, 1.0, 1.0, 1.0, 1.0, 1.0, 1.0, 1.0, 1.0, 1.0, 1.0, 1.0, 1.0, 1.0, 1.0, 1.0, 1.0, 1.0, 1.0, 1.0, 1.0, 1.0, 1.0, 1.0, 1.0, 1.0, 1.0, 1.0, 1.0, 1.0, 1.0, 1.0, 1.0, 1.0, 1.0, 1.0, 1.0, 1.0, 1.0, 1.0, 1.0, 1.0, 1.0, 1.0, 1.0, 1.0, 1.0, 1.0, 1.0, 1.0, 1.0, 1.0, 1.0, 1.0, 1.0, 1.0, 1.0, 1.0, 1.0, 1.0, 1.0, 1.0, 1.0, 1.0, 1.0, 1.0, 1.0, 1.0, 1.0, 1.0, 1.0, 1.0, 1.0, 1.0, 1.0, 1.0, 1.0, 1.0, 1.0, 1.0, 1.0, 1.0, 1.0, 1.0, 1.0, 1.0, 1.0, 1.0, 1.0, 1.0, 1.0, 1.0, 1.0, 1.0, 1.0, 1.0, 1.0, 1.0, 1.0, 1.0, 1.0, 1.0, 1.0, 1.0, 1.0, 1.0, 1.0, 1.0, 1.0, 1.0, 1.0, 1.0, 1.0, 1.0, 1.0, 1.0, 1.0, 1.0, 1.0, 1.0, 1.0, 1.0, 1.0, 1.0, 1.0, 1.0, 1.0, 1.0, 1.0, 1.0, 1.0, 1.0, 1.0, 1.0, 1.0, 1.0, 1.0, 1.0, 1.0, 1.0, 1.0, 1.0, 1.0, 1.0, 1.0, 1.0, 1.0, 1.0, 1.0, 1.0, 1.0, 1.0, 1.0, 1.0, 1.0, 1.0, 1.0, 1.0, 1.0, 1.0, 1.0, 1.0, 1.0, 1.0, 1.0, 1.0, 1.0, 1.0, 1.0, 1.0, 1.0, 1.0, 1.0, 1.0, 1.0, 1.0, 1.0, 1.0, 1.0, 1.0, 1.0, 1.0, 1.0, 1.0, 1.0, 1.0, 1.0, 1.0, 1.0, 1.0, 1.0, 1.0, 1.0, 1.0, 1.0, 1.0, 1.0, 1.0, 1.0, 1.0, 1.0, 1.0, 1.0, 1.0, 1.0, 1.0, 1.0, 1.0, 1.0, 1.0, 1.0, 1.0, 1.0, 1.0, 1.0, 1.0, 1.0, 1.0, 1.0, 1.0, 1.0, 1.0, 1.0, 1.0, 1.0, 1.0, 1.0, 1.0, 1.0, 1.0, 1.0, 1.0, 1.0, 1.0, 1.0, 1.0, 1.0, 1.0, 1.0, 1.0, 1.0, 1.0, 1.0, 1.0, 1.0, 1.0, 1.0, 1.0, 1.0, 1.0, 1.0, 1.0, 1.0, 1.0, 1.0, 1.0, 1.0, 1.0, 1.0, 1.0, 1.0, 1.0, 1.0, 1.0, 1.0, 1.0, 1.0, 1.0, 1.0, 1.0, 1.0, 1.0, 1.0, 1.0, 1.0, 1.0, 1.0, 1.0, 1.0, 1.0, 1.0, 1.0, 1.0, 1.0, 1.0, 1.0, 1.0, 1.0, 1.0, 1.0, 1.0, 1.0, 1.0, 1.0, 1.0, 1.0, 1.0, 1.0, 1.0, 1.0, 1.0, 1.0, 1.0, 1.0, 1.0, 1.0, 1.0, 1.0, 1.0, 1.0, 1.0, 1.0, 1.0, 1.0, 1.0, 1.0, 1.0, 1.0, 1.0, 1.0, 1.0, 1.0, 1.0, 1.0, 1.0, 1.0, 1.0, 1.0, 1.0, 1.0, 1.0, 1.0, 1.0, 1.0, 1.0, 1.0, 1.0, 1.0, 1.0, 1.0, 1.0, 1.0, 1.0, 1.0, 1.0, 1.0, 1.0, 1.0, 1.0, 1.0, 1.0, 1.0, 1.0, 1.0, 1.0, 1.0, 1.0, 1.0, 1.0, 1.0, 1.0, 1.0, 1.0, 1.0, 1.0, 1.0, 1.0, 1.0, 1.0, 1.0, 1.0, 1.0, 1.0, 1.0, 1.0, 1.0, 1.0, 1.0, 1.0, 1.0, 1.0, 1.0, 1.0, 1.0, 1.0, 1.0, 1.0, 1.0, 1.0, 1.0, 1.0, 1.0, 1.0, 1.0, 1.0, 1.0, 1.0, 1.0, 1.0, 1.0, 1.0, 1.0, 1.0, 1.0, 1.0, 1.0, 1.0, 1.0, 1.0, 1.0, 1.0, 1.0, 1.0, 1.0, 1.0, 1.0, 1.0, 1.0, 1.0, 1.0, 1.0, 1.0, 1.0, 1.0, 1.0, 1.0, 1.0, 1.0, 1.0, 1.0, 1.0, 1.0, 1.0, 1.0, 1.0, 1.0, 1.0, 1.0, 1.0, 1.0, 1.0, 1.0, 1.0, 1.0, 1.0, 1.0, 1.0, 1.0, 1.0, 1.0, 1.0, 1.0, 1.0, 1.0, 1.0, 1.0, 1.0, 1.0, 1.0, 1.0, 1.0, 1.0, 1.0, 1.0, 1.0, 1.0, 1.0, 1.0, 1.0, 1.0, 1.0, 1.0, 1.0, 1.0, 1.0, 1.0, 1.0, 1.0, 1.0, 1.0, 1.0, 1.0, 1.0, 1.0, 1.0, 1.0, 1.0, 1.0, 1.0, 1.0, 1.0, 1.0, 1.0, 1.0, 1.0, 1.0, 1.0, 1.0, 1.0, 1.0, 1.0, 1.0, 1.0, 1.0, 1.0, 1.0, 1.0, 1.0, 1.0, 1.0, 1.0, 1.0, 1.0, 1.0, 1.0, 1.0, 1.0, 1.0, 1.0, 1.0, 1.0, 1.0, 1.0, 1.0, 1.0, 1.0, 1.0, 1.0, 1.0, 1.0, 1.0, 1.0, 1.0, 1.0, 1.0, 1.0, 1.0, 1.0, 1.0, 1.0, 1.0, 1.0, 1.0, 1.0, 1.0, 1.0, 1.0, 1.0, 1.0, 1.0, 1.0, 1.0, 1.0, 1.0, 1.0, 1.0, 1.0, 1.0, 1.0, 1.0, 1.0, 1.0, 1.0, 1.0, 1.0, 1.0, 1.0, 1.0, 1.0, 1.0, 1.0, 1.0, 1.0, 1.0, 1.0, 1.0, 1.0, 1.0, 1.0, 1.0, 1.0, 1.0, 1.0, 1.0, 1.0, 1.0, 1.0, 1.0, 1.0, 1.0, 1.0, 1.0, 1.0, 1.0, 1.0, 1.0, 1.0, 1.0, 1.0, 1.0, 1.0, 1.0, 1.0, 1.0, 1.0, 1.0, 1.0, 1.0, 1.0, 1.0, 1.0, 1.0, 1.0, 1.0, 1.0, 1.0, 1.0, 1.0, 1.0, 1.0, 1.0, 1.0, 1.0, 1.0, 1.0, 1.0, 1.0, 1.0, 1.0, 1.0, 1.0, 1.0, 1.0, 1.0, 1.0, 1.0, 1.0, 1.0, 1.0, 1.0, 1.0, 1.0, 1.0, 1.0, 1.0, 1.0, 1.0, 1.0, 1.0, 1.0, 1.0, 1.0, 1.0, 1.0, 1.0, 1.0, 1.0, 1.0, 1.0, 1.0, 1.0, 1.0, 1.0, 1.0, 1.0, 1.0, 1.0, 1.0, 1.0, 1.0, 1.0, 1.0, 1.0, 1.0, 1.0, 1.0, 1.0, 1.0, 1.0, 1.0, 1.0, 1.0, 1.0, 1.0, 1.0, 1.0, 1.0, 1.0, 1.0, 1.0, 1.0, 1.0, 1.0, 1.0, 1.0, 1.0, 1.0, 1.0, 1.0, 1.0, 1.0, 1.0, 1.0, 1.0, 1.0, 1.0, 1.0, 1.0, 1.0, 1.0, 1.0, 1.0, 1.0, 1.0, 1.0, 1.0, 1.0, 1.0, 1.0, 1.0, 1.0, 1.0, 1.0, 1.0, 1.0, 1.0, 1.0, 1.0, 1.0, 1.0, 1.0, 1.0, 1.0, 1.0, 1.0, 1.0, 1.0, 1.0, 1.0, 1.0, 1.0, 1.0, 1.0, 1.0, 1.0, 1.0, 1.0, 1.0, 1.0, 1.0, 1.0, 1.0, 1.0, 1.0, 1.0, 1.0, 1.0, 1.0, 1.0, 1.0, 1.0, 1.0, 1.0, 1.0, 1.0, 1.0, 1.0, 1.0, 1.0, 1.0, 1.0, 1.0, 1.0, 1.0, 1.0, 1.0, 1.0, 1.0, 1.0, 1.0, 1.0, 1.0, 1.0, 1.0, 1.0, 1.0, 1.0, 1.0, 1.0, 1.0, 1.0, 1.0, 1.0, 1.0, 1.0, 1.0, 1.0, 1.0, 1.0, 1.0, 1.0, 1.0, 1.0, 1.0, 1.0, 1.0, 1.0, 1.0, 1.0, 1.0, 1.0, 1.0, 1.0, 1.0, 1.0, 1.0, 1.0, 1.0, 1.0, 1.0, 1.0, 1.0, 1.0, 1.0, 1.0, 1.0, 1.0, 1.0, 1.0, 1.0, 1.0, 1.0, 1.0, 1.0, 1.0, 1.0, 1.0, 1.0, 1.0, 1.0, 1.0, 1.0, 1.0, 1.0, 1.0, 1.0, 1.0, 1.0, 1.0, 1.0, 1.0, 1.0, 1.0, 1.0, 1.0, 1.0, 1.0, 1.0, 1.0, 1.0, 1.0, 1.0, 1.0, 1.0, 1.0, 1.0, 1.0, 1.0, 1.0, 1.0, 1.0, 1.0, 1.0, 1.0, 1.0, 1.0, 1.0, 1.0, 1.0, 1.0, 1.0, 1.0, 1.0, 1.0, 1.0, 1.0, 1.0, 1.0, 1.0, 1.0, 1.0, 1.0, 1.0, 1.0, 1.0, 1.0, 1.0, 1.0, 1.0, 1.0, 1.0, 1.0, 1.0, 1.0, 1.0, 1.0, 1.0, 1.0, 1.0, 1.0, 1.0, 1.0, 1.0, 1.0, 1.0, 1.0, 1.0, 1.0, 1.0, 1.0, 1.0, 1.0, 1.0, 1.0, 1.0, 1.0, 1.0, 1.0, 1.0, 1.0, 1.0, 1.0, 1.0, 1.0, 1.0, 1.0, 1.0, 1.0, 1.0, 1.0, 1.0, 1.0, 1.0, 1.0, 1.0, 1.0, 1.0, 1.0, 1.0, 1.0, 1.0, 1.0, 1.0, 1.0, 1.0, 1.0, 1.0, 1.0, 1.0, 1.0, 1.0, 1.0, 1.0, 1.0, 1.0, 1.0, 1.0, 1.0, 1.0, 1.0, 1.0, 1.0, 1.0, 1.0, 1.0, 1.0, 1.0, 1.0, 1.0, 1.0, 1.0, 1.0, 1.0, 1.0, 1.0, 1.0, 1.0, 1.0, 1.0, 1.0, 1.0, 1.0, 1.0, 1.0, 1.0, 1.0, 1.0, 1.0, 1.0, 1.0, 1.0, 1.0, 1.0, 1.0, 1.0, 1.0, 1.0, 1.0, 1.0, 1.0, 1.0, 1.0, 1.0, 1.0, 1.0, 1.0, 1.0, 1.0, 1.0, 1.0, 1.0, 1.0, 1.0, 1.0, 1.0, 1.0, 1.0, 1.0, 1.0, 1.0, 1.0, 1.0, 1.0, 1.0, 1.0, 1.0, 1.0, 1.0, 1.0, 1.0, 1.0, 1.0, 1.0, 1.0, 1.0, 1.0, 1.0, 1.0, 1.0, 1.0, 1.0, 1.0, 1.0, 1.0, 1.0, 1.0, 1.0, 1.0, 1.0, 1.0, 1.0, 1.0, 1.0, 1.0, 1.0, 1.0, 1.0, 1.0, 1.0, 1.0, 1.0, 1.0, 1.0, 1.0, 1.0, 1.0, 1.0, 1.0, 1.0, 1.0, 1.0, 1.0, 1.0, 1.0, 1.0, 1.0, 1.0, 1.0, 1.0, 1.0, 1.0, 1.0, 1.0, 1.0, 1.0, 1.0, 1.0, 1.0, 1.0, 1.0, 1.0, 1.0, 1.0, 1.0, 1.0, 1.0, 1.0, 1.0, 1.0, 1.0, 1.0, 1.0, 1.0, 1.0, 1.0, 1.0, 1.0, 1.0, 1.0, 1.0, 1.0, 1.0, 1.0, 1.0, 1.0, 1.0, 1.0, 1.0, 1.0, 1.0, 1.0, 1.0, 1.0, 1.0, 1.0, 1.0, 1.0, 1.0, 1.0, 1.0, 1.0, 1.0, 1.0, 1.0, 1.0, 1.0, 1.0, 1.0, 1.0, 1.0, 1.0, 1.0, 1.0, 1.0, 1.0, 1.0, 1.0, 1.0, 1.0, 1.0, 1.0, 1.0, 1.0, 1.0, 1.0, 1.0, 1.0, 1.0, 1.0, 1.0, 1.0, 1.0, 1.0, 1.0, 1.0, 1.0, 1.0, 1.0, 1.0, 1.0, 1.0, 1.0, 1.0, 1.0, 1.0, 1.0, 1.0, 1.0, 1.0, 1.0, 1.0, 1.0, 1.0, 1.0, 1.0, 1.0, 1.0, 1.0, 1.0, 1.0, 1.0, 1.0, 1.0, 1.0, 1.0, 1.0, 1.0, 1.0, 1.0, 1.0, 1.0, 1.0, 1.0, 1.0, 1.0, 1.0, 1.0, 1.0, 1.0, 1.0, 1.0, 1.0, 1.0, 1.0, 1.0, 1.0, 1.0, 1.0, 1.0, 1.0, 1.0, 1.0, 1.0, 1.0, 1.0, 1.0, 1.0, 1.0, 1.0, 1.0, 1.0, 1.0, 1.0, 1.0, 1.0, 1.0, 1.0, 1.0, 1.0, 1.0, 1.0, 1.0, 1.0, 1.0, 1.0, 1.0, 1.0, 1.0, 1.0, 1.0, 1.0, 1.0, 1.0, 1.0, 1.0, 1.0, 1.0, 1.0, 1.0, 1.0, 1.0, 1.0, 1.0, 1.0, 1.0, 1.0, 1.0, 1.0, 1.0, 1.0, 1.0, 1.0, 1.0, 1.0, 1.0, 1.0, 1.0, 1.0, 1.0, 1.0, 1.0, 1.0, 1.0, 1.0, 1.0, 1.0, 1.0, 1.0, 1.0, 1.0, 1.0, 1.0, 1.0, 1.0, 1.0, 1.0, 1.0, 1.0, 1.0, 1.0, 1.0, 1.0, 1.0, 1.0, 1.0, 1.0, 1.0, 1.0, 1.0, 1.0, 1.0, 1.0, 1.0, 1.0, 1.0, 1.0, 1.0, 1.0, 1.0, 1.0, 1.0, 1.0, 1.0, 1.0, 1.0, 1.0, 1.0, 1.0, 1.0, 1.0, 1.0, 1.0, 1.0, 1.0, 1.0, 1.0, 1.0, 1.0, 1.0, 1.0, 1.0, 1.0, 1.0, 1.0, 1.0, 1.0, 1.0, 1.0, 1.0, 1.0, 1.0, 1.0, 1.0, 1.0, 1.0, 1.0, 1.0, 1.0, 1.0, 1.0, 1.0, 1.0, 1.0, 1.0, 1.0, 1.0, 1.0, 1.0, 1.0, 1.0, 1.0, 1.0, 1.0, 1.0, 1.0, 1.0, 1.0, 1.0, 1.0, 1.0, 1.0, 1.0, 1.0, 1.0, 1.0, 1.0, 1.0, 1.0, 1.0, 1.0, 1.0, 1.0, 1.0, 1.0, 1.0, 1.0, 1.0, 1.0, 1.0, 1.0, 1.0, 1.0, 1.0, 1.0, 1.0, 1.0, 1.0, 1.0, 1.0, 1.0, 1.0, 1.0, 1.0, 1.0, 1.0, 1.0, 1.0, 1.0, 1.0, 1.0, 1.0, 1.0, 1.0, 1.0, 1.0, 1.0, 1.0, 1.0, 1.0, 1.0, 1.0, 1.0, 1.0, 1.0, 1.0, 1.0, 1.0, 1.0, 1.0, 1.0, 1.0, 1.0, 1.0, 1.0, 1.0, 1.0, 1.0, 1.0, 1.0, 1.0, 1.0, 1.0, 1.0, 1.0, 1.0, 1.0, 1.0, 1.0, 1.0, 1.0, 1.0, 1.0, 1.0, 1.0, 1.0, 1.0, 1.0, 1.0, 1.0, 1.0, 1.0, 1.0, 1.0, 1.0, 1.0, 1.0, 1.0, 1.0, 1.0, 1.0, 1.0, 1.0, 1.0, 1.0, 1.0, 1.0, 1.0, 1.0, 1.0, 1.0, 1.0, 1.0, 1.0, 1.0, 1.0, 1.0, 1.0, 1.0, 1.0, 1.0, 1.0, 1.0, 1.0, 1.0, 1.0, 1.0, 1.0, 1.0, 1.0, 1.0, 1.0, 1.0, 1.0, 1.0, 1.0, 1.0, 1.0, 1.0, 1.0, 1.0, 1.0, 1.0, 1.0, 1.0, 1.0, 1.0, 1.0, 1.0, 1.0, 1.0, 1.0, 1.0, 1.0, 1.0, 1.0, 1.0, 1.0, 1.0, 1.0, 1.0, 1.0, 1.0, 1.0, 1.0, 1.0, 1.0, 1.0, 1.0, 1.0, 1.0, 1.0, 1.0, 1.0, 1.0, 1.0, 1.0, 1.0, 1.0, 1.0, 1.0, 1.0, 1.0, 1.0, 1.0, 1.0, 1.0, 1.0, 1.0, 1.0, 1.0, 1.0, 1.0, 1.0, 1.0, 1.0, 1.0, 1.0, 1.0, 1.0, 1.0, 1.0, 1.0, 1.0, 1.0, 1.0, 1.0, 1.0, 1.0, 1.0, 1.0, 1.0, 1.0, 1.0, 1.0, 1.0, 1.0, 1.0, 1.0, 1.0, 1.0, 1.0, 1.0, 1.0, 1.0, 1.0, 1.0, 1.0, 1.0, 1.0, 1.0, 1.0, 1.0, 1.0, 1.0, 1.0, 1.0, 1.0, 1.0, 1.0, 1.0, 1.0, 1.0, 1.0, 1.0, 1.0, 1.0, 1.0, 1.0, 1.0, 1.0, 1.0, 1.0, 1.0, 1.0, 1.0, 1.0, 1.0, 1.0, 1.0, 1.0, 1.0, 1.0, 1.0, 1.0, 1.0, 1.0, 1.0, 1.0, 1.0, 1.0, 1.0, 1.0, 1.0, 1.0, 1.0, 1.0, 1.0, 1.0, 1.0, 1.0, 1.0, 1.0, 1.0, 1.0, 1.0, 1.0, 1.0, 1.0, 1.0, 1.0, 1.0, 1.0, 1.0, 1.0, 1.0, 1.0, 1.0, 1.0, 1.0, 1.0, 1.0, 1.0, 1.0, 1.0, 1.0, 1.0, 1.0, 1.0, 1.0, 1.0, 1.0, 1.0, 1.0, 1.0, 1.0, 1.0, 1.0, 1.0, 1.0, 1.0, 1.0, 1.0, 1.0, 1.0, 1.0, 1.0, 1.0, 1.0, 1.0, 1.0, 1.0, 1.0, 1.0, 1.0, 1.0, 1.0, 1.0, 1.0, 1.0, 1.0, 1.0, 1.0, 1.0, 1.0, 1.0, 1.0, 1.0, 1.0, 1.0, 1.0, 1.0, 1.0, 1.0, 1.0, 1.0, 1.0, 1.0, 1.0, 1.0, 1.0, 1.0, 1.0, 1.0, 1.0, 1.0, 1.0, 1.0, 1.0, 1.0, 1.0, 1.0, 1.0, 1.0, 1.0, 1.0, 1.0, 1.0, 1.0, 1.0, 1.0, 1.0, 1.0, 1.0, 1.0, 1.0, 1.0, 1.0, 1.0, 1.0, 1.0, 1.0, 1.0, 1.0, 1.0, 1.0, 1.0, 1.0, 1.0, 1.0, 1.0, 1.0, 1.0, 1.0, 1.0, 1.0, 1.0, 1.0, 1.0, 1.0, 1.0, 1.0, 1.0, 1.0, 1.0, 1.0, 1.0, 1.0, 1.0, 1.0, 1.0, 1.0, 1.0, 1.0, 1.0, 1.0, 1.0, 1.0, 1.0, 1.0, 1.0, 1.0, 1.0, 1.0, 1.0, 1.0, 1.0, 1.0, 1.0, 1.0, 1.0, 1.0, 1.0, 1.0, 1.0, 1.0, 1.0, 1.0, 1.0, 1.0, 1.0, 1.0, 1.0, 1.0, 1.0, 1.0, 1.0, 1.0, 1.0, 1.0, 1.0])
me_cube.materials.append(mat_material)
me_cube.use_remesh_preserve_volume = False
me_cube.use_remesh_preserve_attributes = False
me_cube.use_mirror_vertex_groups = False
me_cube.update()
me_cube_004 = bpy.data.meshes.new('Cube.004')
me_cube_004.from_pydata([(1.0, 1.0, -37.58), (1.0, -1.0, -37.58), (0.5801, 0.5279, 31.32), (0.5123, -0.3694, 31.32), (1.0, -5.96e-08, -37.58), (1.788e-07, 1.0, -37.58), (0.8038, 0.733, -36.58), (0.0, -1.0, -37.58), (0.736, -0.5597, -36.58), (0.7763, -5.364e-07, 31.32), (2.384e-07, 0.7949, 31.32), (-5.364e-07, -0.8097, 31.32), (2.384e-07, 1.0, -36.58), (-2.98e-07, -1.0, -36.58), (1.0, -2.98e-07, -36.58), (-1.49e-07, -1.788e-07, 41.79), (5.96e-08, 1.192e-07, -38.5), (0.8038, 0.733, 29.32), (0.736, -0.5597, 29.32), (2.384e-07, 1.0, 29.32), (-5.288e-07, -1.0, 29.32), (1.0, -5.288e-07, 29.32), (-4.931e-07, -1.0, 24.78), (1.0, -4.931e-07, 24.78), (0.8038, 0.733, 24.78), (0.736, -0.5597, 24.78), (2.384e-07, 1.0, 24.78), (-4.835e-07, -1.0, 23.56), (1.0, -4.835e-07, 23.56), (0.8038, 0.733, 23.56), (0.736, -0.5597, 23.56), (2.384e-07, 1.0, 23.56), (0.9425, 0.729, 29.32), (0.9425, 0.729, 30.61), (0.8747, -0.5636, 29.32), (0.8747, -0.5636, 30.61), (1.139, -0.003967, 30.61), (0.1387, 0.996, 30.28), (0.1387, -1.004, 30.28), (0.1387, 0.996, 29.32), (0.1387, -1.004, 29.32), (1.139, -0.003967, 29.32), (0.9951, 0.7275, 23.56), (0.9951, 0.7275, 24.78), (0.9273, -0.5651, 23.56), (0.9273, -0.5651, 24.78), (0.1913, 0.9945, 23.56), (0.1913, 0.9945, 24.78), (1.191, -0.005473, 24.78), (0.1913, -1.005, 24.78), (0.1913, -1.005, 23.56), (1.191, -0.005473, 23.56), (2.703, -0.03925, 31.37), (1.172, -0.5989, 31.37), (1.24, 0.6937, 31.37), (4.87, -0.04322, 30.34), (1.311, -0.6029, 30.34), (1.379, 0.6898, 30.34), (1.0, -5.364e-07, 31.92), (0.736, -0.5597, 31.92), (0.8038, 0.733, 31.92), (2.384e-07, 1.0, 31.92), (-5.364e-07, -1.0, 31.92), (-1.49e-07, -1.788e-07, 42.39)], [], [(21, 17, 32, 41), (29, 6, 12, 31), (6, 0, 5, 12), (1, 8, 13, 7), (20, 18, 34, 40), (4, 14, 8, 1), (0, 6, 14, 4), (17, 19, 39, 32), (15, 11, 62, 63), (10, 15, 63, 61), (0, 4, 16, 5), (4, 1, 7, 16), (24, 17, 21, 23), (25, 18, 20, 22), (18, 21, 41, 34), (23, 21, 18, 25), (28, 29, 42, 51), (27, 30, 44, 50), (30, 28, 51, 44), (17, 24, 26, 19), (6, 29, 28, 14), (8, 30, 27, 13), (14, 28, 30, 8), (29, 31, 46, 42), (41, 36, 35, 34), (34, 35, 38, 40), (32, 33, 36, 41), (33, 32, 39, 37), (11, 20, 40, 38), (19, 10, 37, 39), (3, 11, 38, 35), (10, 2, 33, 37), (3, 35, 56, 53), (33, 2, 54, 57), (51, 48, 45, 44), (44, 45, 49, 50), (42, 43, 48, 51), (43, 42, 46, 47), (22, 27, 50, 49), (26, 24, 43, 47), (24, 23, 48, 43), (25, 22, 49, 45), (23, 25, 45, 48), (31, 26, 47, 46), (54, 52, 55, 57), (52, 53, 56, 55), (36, 33, 57, 55), (35, 36, 55, 56), (2, 9, 52, 54), (9, 3, 53, 52), (58, 63, 62, 59), (60, 61, 63, 58), (11, 3, 59, 62), (2, 10, 61, 60), (9, 2, 60, 58), (3, 9, 58, 59)])
me_cube_004.materials.append(mat_material_003)
me_cube_004.use_remesh_preserve_volume = False
me_cube_004.use_remesh_preserve_attributes = False
me_cube_004.use_mirror_vertex_groups = False
me_cube_004.update()
me_cube_001 = bpy.data.meshes.new('Cube.001')
me_cube_001.from_pydata([(0.08726, 0.04814, -0.02152), (0.08726, -0.05587, -0.02152), (0.0, -0.06146, -0.02152), (0.0, 0.04814, -0.02152), (0.099, 0.06206, -0.1488), (0.099, -0.05906, -0.0531), (0.0, -0.06449, -0.03791), (0.0, 0.0727, -0.1863), (0.08585, 0.03851, -0.03385), (0.08585, -0.05239, -0.03385), (0.0, -0.05239, -0.03385), (0.0, 0.04466, -0.03385), (0.06743, 0.03056, -0.006221), (0.0708, -0.04523, -0.006221), (0.0, -0.05804, -0.006221), (0.0, 0.03957, -0.006221), (0.00601, 0.04089, -0.006221)], [], [(0, 1, 5, 4), (7, 4, 8, 11), (1, 2, 6, 5), (3, 0, 4, 7), (5, 6, 10, 9), (4, 5, 9, 8), (0, 3, 16, 12), (1, 0, 12, 13), (2, 1, 13, 14), (16, 3, 15)])
me_cube_001.materials.append(mat_material)
me_cube_001.use_remesh_preserve_volume = False
me_cube_001.use_remesh_preserve_attributes = False
me_cube_001.use_mirror_vertex_groups = False
me_cube_001.update()
arm_bodyarmature = bpy.data.armatures.new('BodyArmature')  # bones are not reproduced

# ---- objects
ob_body = bpy.data.objects.new('Body', arm_bodyarmature)
ob_bodymesh = bpy.data.objects.new('BodyMesh', me_cube)
ob_spearmesh = bpy.data.objects.new('SpearMesh', me_cube_004)
ob_skirt = bpy.data.objects.new('Skirt', me_cube_001)

# ---- transforms, parenting, visibility, modifiers, constraints
ob_body.location = (0.0, 0.0, 0.0)
ob_body.show_in_front = True
ob_body.lineart.crease_threshold = 0.0
ob_bodymesh.parent = ob_body
ob_bodymesh.location = (0.0, 0.0, 0.0)
ob_bodymesh.scale = (9.261, 9.261, 9.261)
ob_bodymesh.lock_rotations_4d = False
ob_bodymesh.empty_display_type = 'ARROWS'
ob_bodymesh.hide_select = True
ob_bodymesh.lineart.crease_threshold = 0.0
_vg = ob_bodymesh.vertex_groups.new(name='Hips')
for _i, _w in zip([0, 1, 2, 3, 4, 5, 6, 7, 8, 9, 12, 13, 30, 31, 32, 33, 34, 35, 44, 67, 68, 134, 136, 137], [1.0, 0.03897, 6.074e-10, 1.0, 1.0, 1.0, 5.133e-06, 1.005e-22, 0.03274, 0.04834, 0.03268, 0.01579, 1.337e-05, 7.317e-18, 0.04942, 0.08232, 0.1496, 0.005356, 0.01119, 0.05472, 0.08342, 5.91e-24, 0.01299, 0.8784]): _vg.add([_i], _w, 'REPLACE')
_vg = ob_bodymesh.vertex_groups.new(name='Gut')
for _i, _w in zip([0, 1, 2, 3, 4, 6, 30, 31, 32, 134, 136], [0.1344, 1.0, 1.0, 0.1273, 0.0261, 0.0003825, 0.347, 0.4511, 0.02277, 0.4508, 0.004241]): _vg.add([_i], _w, 'REPLACE')
_vg = ob_bodymesh.vertex_groups.new(name='Shoulder.L')
for _i, _w in zip([1, 2, 30, 32, 33, 34, 35, 36, 37, 38, 39, 40, 41, 42, 43, 44, 45, 46, 59, 60, 61, 63, 64, 67, 68, 133, 135, 136, 154, 155, 156], [0.07688, 0.004895, 0.06148, 0.6402, 0.569, 0.1139, 0.7006, 0.4351, 0.5471, 0.09647, 0.2609, 0.4265, 0.06037, 0.09682, 0.1527, 0.2744, 0.03476, 0.09955, 0.1488, 0.1478, 0.0393, 0.02121, 0.03492, 0.5767, 0.1659, 0.105, 0.2335, 0.7387, 0.03629, 0.02735, 0.1355]): _vg.add([_i], _w, 'REPLACE')
_vg = ob_bodymesh.vertex_groups.new(name='UpperArm.L')
for _i, _w in zip([1, 32, 33, 34, 35, 36, 37, 38, 39, 40, 41, 42, 43, 44, 45, 46, 47, 48, 49, 50, 51, 52, 53, 54, 59, 60, 61, 63, 64, 67, 68, 133, 135, 136, 154, 155, 156], [0.00953, 0.2311, 0.2228, 0.04259, 0.01864, 0.4764, 0.3402, 0.06281, 0.05791, 0.4297, 0.03826, 0.05272, 0.8073, 0.6325, 0.9452, 0.8577, 0.9177, 0.8619, 0.9315, 0.845, 0.086, 0.1121, 0.05177, 0.09533, 0.1578, 0.1464, 0.01935, 0.02265, 0.03104, 0.207, 0.06843, 0.05883, 0.0617, 0.01891, 0.03604, 0.02957, 0.1414]): _vg.add([_i], _w, 'REPLACE')
_vg = ob_bodymesh.vertex_groups.new(name='LowerArm.L')
for _i, _w in zip([47, 48, 49, 50, 51, 52, 53, 54, 55, 56, 57, 58, 69, 70, 77, 79, 81, 83], [0.07289, 0.1193, 0.06521, 0.1378, 0.9089, 0.8597, 0.9436, 0.8636, 0.8131, 0.04131, 0.7509, 0.05543, 0.01097, 0.002502, 0.3424, 0.4713, 0.08269, 0.07461]): _vg.add([_i], _w, 'REPLACE')
_vg = ob_bodymesh.vertex_groups.new(name='Palm.L')
for _i, _w in zip([55, 57, 69, 70, 71, 72, 73, 74, 75, 76, 77, 79, 81, 82, 83, 84, 97, 98, 99, 100, 101, 102, 103, 104, 107, 108, 110, 111, 112, 113, 114, 115, 116, 117, 118, 119, 120, 129, 130, 131, 132, 146, 147, 148, 149, 150, 151, 152, 153], [0.1071, 0.1648, 0.7562, 0.7728, 0.07328, 0.1029, 0.2151, 0.1508, 0.311, 0.3168, 0.5597, 0.4386, 0.7904, 0.04444, 0.8025, 0.05912, 0.2181, 0.5746, 0.2334, 0.4886, 0.4733, 0.4293, 0.2649, 0.2628, 0.03238, 0.07232, 0.00912, 0.112, 0.1024, 0.65, 0.6609, 0.5714, 0.5649, 0.2394, 0.2414, 0.2467, 0.2462, 0.6139, 0.6138, 0.6014, 0.5993, 0.242, 0.2426, 0.2446, 0.2444, 0.6087, 0.6083, 0.6046, 0.6034]): _vg.add([_i], _w, 'REPLACE')
_vg = ob_bodymesh.vertex_groups.new(name='Knuckles.L')
for _i, _w in zip([69, 70, 71, 72, 73, 74, 75, 76, 81, 83, 84, 97, 98, 99, 100, 101, 102, 103, 104, 105, 106, 107, 108, 109, 110, 111, 112, 113, 114, 115, 116, 117, 118, 119, 120, 121, 122, 123, 124, 125, 126, 127, 128, 129, 130, 131, 132, 138, 139, 140, 141, 142, 143, 144, 145, 146, 147, 148, 149, 150, 151, 152, 153], [0.02872, 0.0003639, 1.0, 1.0, 1.0, 1.0, 0.9808, 1.0, 0.03148, 0.06212, 0.0004026, 0.9999, 0.0177, 0.9999, 0.02034, 1.0, 1.0, 1.0, 1.0, 1.0, 0.9854, 1.0, 1.0, 1.0, 1.0, 1.0, 1.0, 1.0, 1.0, 1.0, 1.0, 2.537e-22, 2.801e-08, 0.01825, 4.923e-05, 1.363e-08, 1.583e-08, 0.000268, 0.001158, 4.107e-08, 0.001943, 2.782e-21, 0.05668, 2.37e-07, 1.885e-05, 0.0004379, 0.002535, 1.762e-30, 0.0, 0.0, 0.0, 0.0, 4.836e-23, 1.11e-34, 9.035e-16, 1.619e-21, 8.895e-33, 8.701e-19, 1.264e-30, 6.99e-09, 7.266e-37, 2.552e-36, 0.0]): _vg.add([_i], _w, 'REPLACE')
_vg = ob_bodymesh.vertex_groups.new(name='Fingers.L')
for _i, _w in zip([71, 72, 74, 76, 101, 102, 103, 104, 105, 106, 107, 108, 109, 110, 111, 112, 114, 115, 116, 117, 118, 119, 120, 121, 122, 123, 124, 125, 126, 127, 128, 129, 130, 131, 132, 138, 139, 140, 141, 142, 143, 144, 145, 146, 147, 148, 149, 150, 151, 152, 153], [0.0, 0.0, 0.0, 0.0, 0.0, 0.0, 0.0, 0.0, 3.266e-11, 0.05612, 0.0005554, 1.69e-10, 3.499e-15, 1.207e-07, 2.809e-12, 0.006011, 0.0, 0.0, 0.0, 1.0, 1.0, 1.0, 1.0, 1.0, 1.0, 0.9933, 1.0, 1.0, 1.0, 1.0, 1.0, 0.9994, 1.0, 1.0, 1.0, 1.0, 0.9999, 0.9996, 1.0, 1.0, 1.0, 1.0, 1.0, 1.0, 0.9999, 1.0, 1.0, 1.0, 1.0, 1.0, 1.0]): _vg.add([_i], _w, 'REPLACE')
_vg = ob_bodymesh.vertex_groups.new(name='BaseThumb.L')
for _i, _w in zip([54, 55, 56, 57, 58, 73, 74, 75, 76, 77, 78, 79, 80, 81, 82, 83, 84, 85, 86, 87, 88, 89, 97, 98, 99, 100, 103, 104, 107, 117, 118, 119, 120, 123, 146, 147, 148, 149], [0.02749, 2.239e-05, 3.57e-24, 1.784e-07, 2.878e-18, 1.67e-06, 9.032e-08, 0.004829, 0.0002444, 0.002289, 0.9539, 0.0002567, 0.9533, 4.845e-05, 0.9034, 1.097e-15, 0.8221, 0.04626, 0.06397, 0.04772, 0.1106, 0.0, 3.669e-10, 1.055e-14, 0.01399, 3.472e-14, 3.621e-12, 8.964e-07, 0.0, 2.675e-10, 8.628e-09, 0.07187, 0.0001695, 0.0, 0.001359, 4.598e-07, 0.03818, 0.001366]): _vg.add([_i], _w, 'REPLACE')
_vg = ob_bodymesh.vertex_groups.new(name='Lowerthumb.L')
for _i, _w in zip([78, 80, 82, 84, 85, 86, 87, 88, 89, 90, 91, 92, 96], [9.76e-09, 5.366e-11, 6.207e-26, 3.45e-06, 1.0, 1.0, 1.0, 1.0, 3.62e-33, 4.705e-20, 1.401e-45, 2.226e-22, 0.0005776]): _vg.add([_i], _w, 'REPLACE')
_vg = ob_bodymesh.vertex_groups.new(name='ThumbTip.L')
for _i, _w in zip([1, 33, 73, 85, 86, 87, 88, 89, 90, 91, 92, 93, 94, 95, 96], [0.0, 0.0, 0.0, 4.305e-31, 2.631e-20, 1.444e-14, 3.03e-11, 1.0, 1.0, 1.0, 1.0, 0.999, 1.0, 1.0, 1.0]): _vg.add([_i], _w, 'REPLACE')
_vg = ob_bodymesh.vertex_groups.new(name='Chest')
for _i, _w in zip([1, 2, 33, 34, 35, 36, 37, 38, 39, 40, 41, 42, 44, 59, 60, 61, 62, 63, 64, 65, 66, 67, 68, 133, 135, 136, 137, 154, 155, 156, 157, 158, 159, 160, 161, 164, 200, 201, 205, 207, 258, 259, 260], [0.004884, 0.08913, 0.09629, 0.6672, 0.2058, 0.06441, 0.07576, 0.6917, 0.6401, 0.09336, 0.6517, 0.7437, 0.03547, 0.4521, 0.4501, 0.5356, 0.7048, 0.1699, 0.2052, 0.2289, 0.2488, 0.1342, 0.6433, 0.7423, 0.6647, 0.1608, 0.03152, 0.1599, 0.1445, 0.4465, 0.08443, 0.08663, 0.1042, 0.127, 0.01538, 0.05839, 0.01459, 0.08739, 0.07532, 0.009108, 0.06831, 0.04431, 0.004481]): _vg.add([_i], _w, 'REPLACE')
_vg = ob_bodymesh.vertex_groups.new(name='Neck')
for _i, _w in zip([38, 40, 41, 42, 59, 60, 61, 62, 63, 64, 65, 66, 133, 154, 155, 156, 157, 158, 159, 160, 161, 162, 164, 165, 166, 168, 169, 170, 171, 172, 174, 175, 176, 187, 189, 195, 196, 197, 198, 199, 200, 201, 202, 203, 204, 205, 206, 207, 208, 209, 210, 211, 212, 213, 214, 215, 216, 217, 219, 221, 257, 258, 259, 260], [0.09214, 0.02406, 0.1643, 0.09788, 0.2207, 0.2049, 0.2573, 0.2542, 0.721, 0.5331, 0.4518, 0.7166, 0.08537, 0.64, 0.717, 0.2428, 0.8099, 0.3661, 0.3523, 0.8028, 6.912e-07, 2.494e-15, 4.148e-20, 1.973e-06, 0.0, 4.688e-21, 6.758e-05, 0.02646, 0.0308, 5.085e-10, 1.604e-08, 1.741e-12, 4.696e-08, 0.002037, 6.613e-08, 2.384e-14, 2.052e-05, 5.72e-13, 0.0007149, 1.203e-07, 4.989e-06, 0.6659, 5.668e-13, 0.04138, 0.0, 0.7744, 0.02897, 0.004176, 5.305e-07, 8.989e-06, 1.252e-12, 6.311e-11, 1.062e-23, 3.188e-10, 1.034e-06, 0.0005832, 7.565e-10, 2.381e-08, 0.0, 3.926e-09, 1.756e-08, 2.454e-19, 7.069e-12, 8.795e-06]): _vg.add([_i], _w, 'REPLACE')
_vg = ob_bodymesh.vertex_groups.new(name='skull')
for _i, _w in zip([157, 158, 160, 161, 164, 165, 166, 167, 168, 169, 170, 171, 172, 173, 174, 175, 176, 178, 179, 180, 181, 182, 183, 184, 185, 186, 187, 189, 191, 192, 193, 194, 195, 196, 197, 198, 199, 200, 201, 202, 203, 204, 205, 206, 207, 208, 209, 210, 211, 212, 213, 214, 215, 216, 217, 219, 221, 222, 224, 226, 228, 229, 231, 232, 234, 235, 236, 237, 238, 239, 240, 241, 242, 243, 244, 245, 246, 247, 248, 249, 250, 251, 252, 253, 255, 256, 259, 260], [0.01043, 0.002203, 0.006777, 1.0, 1.0, 0.9885, 1.0, 1.0, 0.9894, 1.0, 0.9994, 0.9981, 0.9998, 0.981, 1.0, 1.0, 0.9992, 0.9997, 0.998, 1.0, 1.0, 1.0, 1.0, 1.0, 0.1217, 0.005212, 0.05959, 0.03214, 0.9809, 0.5712, 0.0957, 0.2241, 0.9917, 1.0, 1.0, 1.0, 1.0, 1.0, 0.03129, 1.0, 1.0, 0.9982, 0.02398, 0.9999, 1.0, 1.0, 1.0, 0.9995, 0.9996, 0.9998, 1.0, 1.0, 1.0, 1.0, 0.9993, 1.0, 1.0, 0.9995, 1.0, 1.0, 0.9968, 1.0, 1.0, 0.9969, 1.0, 1.0, 1.0, 1.0, 1.0, 0.9974, 0.9966, 1.0, 1.0, 1.0, 1.0, 1.0, 0.9941, 1.0, 1.0, 1.0, 1.0, 0.9865, 0.9844, 0.002822, 0.007868, 0.03212, 0.02232, 0.1279]): _vg.add([_i], _w, 'REPLACE')
_vg = ob_bodymesh.vertex_groups.new(name='UpperLip.L')
for _i, _w in zip([162, 166, 167, 173, 174, 177, 178, 179, 180, 181, 182, 183, 184, 185, 186, 187, 189, 190, 192, 193, 194, 195, 196, 197, 198, 200, 202, 208, 211, 213, 214, 215, 216, 218, 219, 221, 222, 223, 224, 225, 226, 227, 228, 229, 230, 231, 232, 233, 234, 235, 236, 237, 238, 239, 240, 241, 242, 243, 244, 245, 246, 247, 248, 249, 250, 251, 252, 253, 254, 255, 256, 257, 259, 260], [2.011e-06, 0.0, 0.0, 0.2725, 0.001724, 0.005215, 0.0003603, 0.0002578, 1.103e-19, 1.295e-26, 0.0009687, 3.816e-38, 5.061e-08, 0.1658, 1.0, 2.976e-05, 7.76e-08, 0.03392, 0.06568, 0.0, 0.07742, 0.0, 0.0, 3.549e-12, 1.336e-14, 0.009272, 3.229e-18, 0.0, 0.0, 0.0, 0.0, 1.24e-13, 0.0, 0.0, 0.0, 6.888e-12, 1.228e-12, 0.003655, 2.151e-06, 0.4542, 6.985e-12, 0.0, 3.001e-25, 1.784e-11, 0.0, 3.799e-18, 1.444e-25, 0.0, 2.97e-31, 1.67e-11, 9.252e-25, 1.655e-13, 3.103e-23, 3.725e-34, 1.346e-25, 2.312e-10, 2.082e-06, 2.69e-14, 8.065e-08, 0.0, 2.295e-24, 0.0, 1.261e-31, 1.421e-23, 8.674e-20, 1.129e-33, 5.839e-26, 0.0, 0.0, 1.625e-27, 8.087e-38, 0.01252, 0.01564, 2.728e-11]): _vg.add([_i], _w, 'REPLACE')
_vg = ob_bodymesh.vertex_groups.new(name='Eyelids.L')
for _i, _w in zip([174, 178, 180, 181, 183, 187, 189, 196, 197, 198, 202, 214, 215, 216, 219, 220, 221, 222, 223, 224, 225, 226, 228, 229, 230, 231, 232, 233, 234, 235, 236, 237, 238, 239, 240, 241, 242, 243, 244, 245, 246, 247, 248, 249, 250, 251, 252, 253, 254, 255, 256, 260], [7.595e-14, 1.333e-05, 0.02615, 2.95e-17, 2.976e-08, 0.005281, 0.06171, 1.981e-11, 1.56e-08, 1.064e-07, 6.307e-07, 1.279e-15, 4.844e-07, 2.905e-06, 7.236e-06, 0.03633, 4.899e-09, 3.437e-16, 0.002962, 0.1036, 0.05278, 0.02379, 6.385e-15, 0.001509, 0.0, 2.963e-09, 0.0, 4.323e-05, 0.0002537, 1.412e-09, 0.1007, 1.187e-09, 8.562e-26, 9.534e-06, 1.751e-10, 2.215e-05, 2.487e-10, 6.938e-06, 6.01e-06, 4.277e-38, 5.357e-12, 3.188e-10, 0.004258, 5.092e-13, 1.607e-26, 0.0001803, 1.209e-07, 0.9996, 1.0, 1.0, 1.0, 0.001088]): _vg.add([_i], _w, 'REPLACE')
_vg = ob_bodymesh.vertex_groups.new(name='Eyebrow.L')
for _i, _w in zip([165, 166, 167, 168, 169, 170, 171, 172, 174, 178, 180, 181, 182, 183, 184, 187, 195, 196, 197, 198, 199, 202, 203, 204, 206, 208, 209, 210, 211, 212, 213, 214, 215, 216, 217, 218, 219, 220, 221, 222, 224, 225, 226, 227, 228, 229, 230, 231, 232, 233, 234, 235, 236, 237, 238, 239, 240, 241, 242, 243, 244, 245, 246, 247, 248, 249, 250, 251, 252, 253, 254, 255, 256], [5.605e-45, 0.01186, 1.752e-43, 1.789e-14, 4.51e-21, 6.309e-21, 0.0, 0.09456, 5.223e-24, 4.174e-06, 6.219e-07, 1.993e-16, 0.0003088, 1.203e-07, 0.0001122, 0.0003704, 4.065e-35, 1.986e-21, 9.027e-29, 2.325e-28, 2.043e-18, 3.17e-24, 0.0, 6.505e-23, 4.011e-25, 5.605e-45, 1.329e-28, 0.05282, 2.454e-35, 1.318e-17, 3.744e-42, 1.064e-22, 3.766e-36, 1.837e-28, 5.437e-30, 0.8537, 9.409e-05, 0.935, 2.204e-24, 3.909e-09, 0.0584, 0.002343, 0.0, 0.9373, 8.358e-05, 7.448e-17, 0.0001546, 3.717e-20, 1.788e-06, 7.728e-05, 5.282e-15, 3.974e-36, 0.0, 2.274e-21, 9.809e-44, 1.476e-24, 7.608e-27, 3.388e-14, 1.757e-24, 2.588e-30, 3.733e-15, 4.094e-38, 1.861e-06, 3.485e-11, 2.38e-13, 3.942e-15, 3.344e-37, 3.94e-14, 2.096e-24, 3.788e-07, 4.735e-06, 1.034e-28, 1.097e-21]): _vg.add([_i], _w, 'REPLACE')
_vg = ob_bodymesh.vertex_groups.new(name='UpperLip.R')
for _i, _w in zip([173, 174, 178, 179, 180, 181, 182, 183, 184, 185, 186, 187, 189, 200, 222, 223, 224, 225, 226, 228, 229, 231, 232, 234, 235, 237, 238, 240, 241, 242, 243, 244, 246, 248, 250, 252, 260], [0.08824, 0.0, 0.0, 0.06293, 0.09659, 2.792e-09, 4.206e-08, 1.357e-25, 4.768e-06, 0.6995, 0.004686, 0.0, 0.0, 0.0, 5.663e-15, 0.0, 0.01168, 0.0, 4.635e-10, 0.0, 3.347e-14, 2.367e-05, 9.797e-10, 0.0, 9.064e-18, 0.02528, 2.45e-07, 0.0, 1.156e-13, 0.01354, 1.953e-19, 0.02745, 2.411e-09, 0.0, 1.499e-07, 0.0, 0.0]): _vg.add([_i], _w, 'REPLACE')
_vg = ob_bodymesh.vertex_groups.new(name='Eyelids.R')
for _i, _w in zip([174, 221, 222, 224, 225, 230, 231, 233, 236, 237, 238, 239, 240, 242, 243, 247, 249, 250, 251, 252, 253, 254, 255, 256], [0.0, 0.0, 0.0, 0.0, 0.0, 0.0, 0.0, 0.0, 0.0, 0.0, 0.0, 0.0, 0.0, 0.0, 0.0, 0.0, 0.0, 0.0, 0.0, 0.0, 0.0, 0.0, 0.0, 0.0]): _vg.add([_i], _w, 'REPLACE')
_vg = ob_bodymesh.vertex_groups.new(name='Eyebrow.R')
for _i, _w in zip([165, 166, 167, 168, 169, 170, 171, 172, 173, 174, 176, 178, 179, 180, 181, 182, 183, 184, 186, 187, 188, 189, 190, 195, 196, 197, 198, 199, 202, 203, 204, 206, 208, 209, 210, 211, 212, 213, 214, 215, 216, 217, 218, 219, 221, 222, 223, 224, 225, 226, 227, 228, 229, 230, 232, 233, 234, 235, 236, 238, 239, 240, 241, 243, 246, 247, 248, 250, 251, 252, 253, 254, 255, 256, 260], [0.0, 2.803e-45, 0.01173, 0.0008854, 5.976e-15, 1.894e-05, 4.754e-12, 1.203e-05, 0.0, 0.0, 0.0, 1.073e-21, 0.0, 0.05697, 4.667e-19, 0.0, 7.103e-28, 0.0, 0.0, 0.0, 0.0, 0.0, 0.0, 0.0, 0.0, 0.0, 0.0, 3.712e-07, 0.0, 8.183e-15, 1.262e-12, 2.391e-17, 0.0, 0.0, 9.004e-07, 0.0, 2.483e-12, 0.0, 0.0, 0.0, 0.0, 0.0, 9.079e-09, 0.0, 0.0, 0.0, 0.0, 0.0, 0.0, 1.435e-21, 0.009426, 0.0, 6.936e-14, 0.0, 3.758e-18, 0.0, 0.0, 3.086e-19, 0.0, 2.41e-43, 0.0, 0.0, 2.824e-13, 3.398e-20, 6.725e-16, 0.0, 0.0, 4.624e-44, 0.0, 0.0, 0.0, 0.0, 0.0, 0.0, 0.0]): _vg.add([_i], _w, 'REPLACE')
_vg = ob_bodymesh.vertex_groups.new(name='Jaw')
for _i, _w in zip([38, 41, 60, 61, 64, 65, 154, 155, 157, 158, 159, 160, 161, 162, 163, 164, 165, 168, 169, 170, 171, 172, 174, 175, 176, 177, 187, 188, 189, 193, 194, 195, 196, 197, 198, 199, 200, 201, 202, 203, 204, 205, 206, 207, 208, 209, 210, 211, 212, 213, 214, 215, 216, 217, 221, 223, 224, 225, 228, 257, 258, 259, 260], [0.01833, 0.06163, 0.02506, 0.1075, 0.144, 0.2485, 0.08045, 0.02215, 0.02436, 0.3443, 0.4838, 0.0007464, 6.478e-07, 0.6516, 0.3186, 0.04846, 5.563e-09, 1.487e-09, 1.602e-10, 0.05493, 0.05842, 6.486e-17, 2.734e-13, 2.681e-12, 0.00431, 0.2594, 0.03951, 0.05769, 0.5127, 0.2453, 0.03467, 0.0004067, 7.196e-07, 0.0002217, 1.078e-11, 3.533e-11, 1.636e-09, 3.508e-08, 1.684e-13, 1.482e-06, 1.094e-06, 0.001612, 1.504e-08, 4.377e-11, 5.746e-19, 3.494e-10, 4.762e-11, 5.319e-13, 1.522e-13, 4.992e-13, 3.358e-09, 3.857e-14, 1.335e-20, 7.252e-11, 0.001593, 0.1901, 0.0155, 0.06065, 0.002889, 0.6968, 0.6342, 0.5468, 0.4111]): _vg.add([_i], _w, 'REPLACE')
_vg = ob_bodymesh.vertex_groups.new(name='LowerLip.L')
for _i, _w in zip([162, 163, 177, 186, 187, 188, 189, 190, 192, 193, 194, 223, 225, 257, 259], [0.1089, 0.3637, 0.5882, 0.0693, 0.008745, 0.877, 0.05588, 0.9258, 0.2319, 0.5073, 0.6295, 0.1953, 0.05051, 0.1328, 0.01555]): _vg.add([_i], _w, 'REPLACE')
_vg = ob_bodymesh.vertex_groups.new(name='LowerLip.R')
for _i, _w in zip([163, 177, 188, 193], [0.3117, 0.06216, 0.04247, 0.122]): _vg.add([_i], _w, 'REPLACE')
_vg = ob_bodymesh.vertex_groups.new(name='Shoulder.R')
_vg = ob_bodymesh.vertex_groups.new(name='UpperArm.R')
_vg = ob_bodymesh.vertex_groups.new(name='LowerArm.R')
_vg = ob_bodymesh.vertex_groups.new(name='Palm.R')
for _i, _w in zip([89, 92, 94, 95, 96, 97, 98, 113, 115, 116, 117, 118, 119, 123, 124, 129, 132, 146, 147, 148, 150, 152, 153], [0.0, 0.0, 0.0, 0.0, 0.0, 0.0, 0.0, 0.0, 0.0, 0.0, 0.0, 0.0, 0.0, 0.0, 0.0, 0.0, 0.0, 0.0, 0.0, 0.0, 0.0, 0.0, 0.0]): _vg.add([_i], _w, 'REPLACE')
_vg = ob_bodymesh.vertex_groups.new(name='Knuckles.R')
_vg = ob_bodymesh.vertex_groups.new(name='Fingers.R')
_vg = ob_bodymesh.vertex_groups.new(name='BaseThumb.R')
for _i, _w in zip([56, 58], [0.0, 0.0]): _vg.add([_i], _w, 'REPLACE')
_vg = ob_bodymesh.vertex_groups.new(name='Lowerthumb.R')
_vg = ob_bodymesh.vertex_groups.new(name='ThumbTip.R')
_vg = ob_bodymesh.vertex_groups.new(name='UpperLeg.L')
for _i, _w in zip([0, 1, 2, 3, 4, 5, 6, 7, 8, 9, 10, 11, 12, 13, 14, 15, 16, 17, 30, 137], [1.065e-30, 3.388e-26, 0.02957, 4.671e-23, 0.1097, 0.07669, 1.0, 1.0, 1.0, 0.9968, 0.8571, 0.8776, 0.8211, 0.8414, 0.141, 0.1209, 0.1461, 0.1231, 0.0, 0.0494]): _vg.add([_i], _w, 'REPLACE')
_vg = ob_bodymesh.vertex_groups.new(name='LowerLeg.L')
for _i, _w in zip([10, 11, 12, 13, 14, 15, 16, 17, 18, 19, 20, 21, 22, 23, 24, 25], [0.1281, 0.1078, 0.1333, 0.1189, 0.8365, 0.8376, 0.8312, 0.8261, 6.229e-08, 2.492e-12, 8.641e-05, 8.909e-11, 2.309e-12, 0.02075, 6.508e-15, 0.03891]): _vg.add([_i], _w, 'REPLACE')
_vg = ob_bodymesh.vertex_groups.new(name='Foot.L')
for _i, _w in zip([15, 17, 18, 19, 20, 21, 22, 23, 24, 25, 26, 27, 28, 29], [0.02965, 0.04228, 1.0, 0.971, 1.0, 1.0, 0.9998, 0.9987, 1.0, 0.9547, 1.0, 0.9805, 0.9901, 0.9881]): _vg.add([_i], _w, 'REPLACE')
_vg = ob_bodymesh.vertex_groups.new(name='UpperLeg.R')
_vg = ob_bodymesh.vertex_groups.new(name='LowerLeg.R')
for _i, _w in zip([18, 19, 20, 22], [0.0, 0.0, 0.0, 0.0]): _vg.add([_i], _w, 'REPLACE')
_vg = ob_bodymesh.vertex_groups.new(name='Foot.R')
for _i, _w in zip([22], [0.0]): _vg.add([_i], _w, 'REPLACE')
_m = ob_bodymesh.modifiers.new('Mirror', 'MIRROR')
_m.use_clip = True
_m = ob_bodymesh.modifiers.new('Armature', 'ARMATURE')
_m.object = ob_body
ob_spearmesh.location = (-0.5582, -2.563, 3.438)
ob_spearmesh.rotation_euler = (1.929, -0.1354, 0.3349)
ob_spearmesh.scale = (0.1173, 0.1173, 0.1173)
ob_spearmesh.lock_rotations_4d = False
ob_spearmesh.empty_display_type = 'ARROWS'
ob_spearmesh.lineart.crease_threshold = 0.0
_vg = ob_spearmesh.vertex_groups.new(name='Bone')
for _i, _w in zip([0, 1, 2, 3, 4, 5, 6, 7, 8, 9, 10, 11, 12, 13, 14, 15, 16, 17, 18, 19, 20, 21, 22, 23, 24, 25, 26, 27, 28, 29, 30, 31, 32, 33, 34, 35, 36, 37, 38, 39, 40, 41, 42, 43, 44, 45, 46, 47, 48, 49, 50, 51, 52, 53, 54, 55, 56, 57, 58, 59, 60, 61, 62, 63], [1.0, 1.0, 1.0, 1.0, 1.0, 1.0, 1.0, 1.0, 1.0, 1.0, 1.0, 1.0, 1.0, 1.0, 1.0, 1.0, 1.0, 1.0, 1.0, 1.0, 1.0, 1.0, 1.0, 1.0, 1.0, 1.0, 1.0, 1.0, 1.0, 1.0, 1.0, 1.0, 1.0, 1.0, 1.0, 1.0, 1.0, 1.0, 1.0, 1.0, 1.0, 1.0, 1.0, 1.0, 1.0, 1.0, 1.0, 1.0, 1.0, 1.0, 1.0, 1.0, 1.0, 1.0, 1.0, 1.0, 1.0, 1.0, 1.0, 1.0, 1.0, 1.0, 1.0, 1.0]): _vg.add([_i], _w, 'REPLACE')
_m = ob_spearmesh.modifiers.new('Mirror', 'MIRROR')
_m = ob_spearmesh.modifiers.new('Armature', 'ARMATURE')
ob_skirt.location = (0.0, -0.0, 0.0)
ob_skirt.scale = (9.261, 9.261, 9.261)
ob_skirt.lock_rotations_4d = False
ob_skirt.empty_display_type = 'ARROWS'
ob_skirt.hide_viewport = True
ob_skirt.hide_select = True
ob_skirt.lineart.crease_threshold = 0.0
_m = ob_skirt.modifiers.new('Mirror', 'MIRROR')
_m.use_clip = True

# ---- collection membership
col_collection_1.objects.link(ob_body)
col_collection_1.objects.link(ob_bodymesh)
col_collection_1.objects.link(ob_spearmesh)
col_collection_1.objects.link(ob_skirt)

# ---- scene / render settings (as saved in the file)
scene.frame_start = 0; scene.frame_end = 105; scene.frame_set(105)
scene.render.engine = 'BLENDER_EEVEE_NEXT'
scene.render.resolution_percentage = 50
scene.render.fps = 60
scene.render.dither_intensity = 0.0
scene.cycles.use_denoising = False
scene.cycles.samples = 128
scene.cycles.sampling_pattern = 'TABULATED_SOBOL'
scene.cycles.use_adaptive_sampling = False
scene.cycles.use_light_tree = False
scene.cycles.blur_glossy = 0.0
scene.cycles.sample_clamp_indirect = 0.0
scene.view_settings.view_transform = 'Standard'
bpy.context.view_layer.update()

# ---- added for rendering (the .blend has no active camera and no usable light): camera, sun
cam_auto = bpy.data.cameras.new('AutoCamera')
cam_auto.lens = 50.0
cam_auto.sensor_width = 36.0
cam_auto.clip_end = 1000.0
ob_auto_camera = bpy.data.objects.new('AutoCamera', cam_auto)
scene.collection.objects.link(ob_auto_camera)
ob_auto_camera.location = (10.1389, -15.5008, 11.2943)
ob_auto_camera.rotation_euler = (1.09748, -7.21219e-08, 0.694738)
scene.camera = ob_auto_camera
light_auto_sun = bpy.data.lights.new('AutoSun', 'SUN')
light_auto_sun.energy = 3.0
light_auto_sun.angle = 0.0523599
ob_auto_sun = bpy.data.objects.new('AutoSun', light_auto_sun)
scene.collection.objects.link(ob_auto_sun)
ob_auto_sun.rotation_euler = (0.872665, 0.174533, 0.523599)
bpy.context.view_layer.update()
